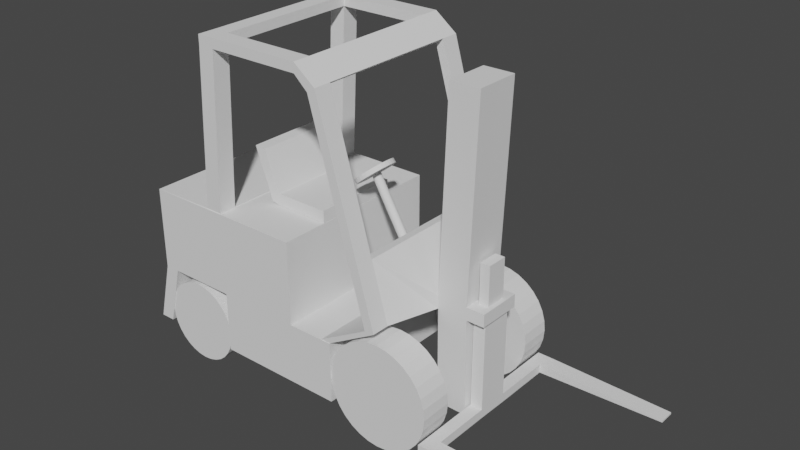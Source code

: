 # Source: ForkLiftblend.blend  (saved by Blender 2.80.75; exported with 4.5.12 LTS)
import bpy
from mathutils import Matrix  # noqa: F401  (used for matrix-valued properties, if any)

bpy.ops.wm.read_factory_settings(use_empty=True)
scene = bpy.context.scene
scene.name = 'Scene'

# ---- collections
col_collection = bpy.data.collections.new('Collection'); scene.collection.children.link(col_collection)

# ---- world
world_world = bpy.data.worlds.new('World'); scene.world = world_world
world_world.use_nodes = True; world_world.node_tree.nodes.clear()
_N = world_world.node_tree.nodes; _L = world_world.node_tree.links
n0 = _N.new('ShaderNodeOutputWorld'); n0.name = 'World Output'; n0.location = (300, 300)
n1 = _N.new('ShaderNodeBackground'); n1.name = 'Background'; n1.location = (10, 300)
n1.inputs[0].default_value = (0.05088, 0.05088, 0.05088, 1.0)
_L.new(n1.outputs[0], n0.inputs[0])
n0.is_active_output = True
world_world.color = (0.05088, 0.05088, 0.05088)
world_world.use_sun_shadow = False
world_world.sun_shadow_jitter_overblur = 0.0

# ---- meshes
me_cube_001 = bpy.data.meshes.new('Cube.001')
me_cube_001.from_pydata([(-1.0, -1.0, -1.0), (-1.0, -1.0, 1.0), (-1.0, 1.0, -1.0), (-1.0, 1.0, 1.0), (1.0, -1.0, -1.0), (1.0, -1.0, 1.0), (1.0, 1.0, -1.0), (1.0, 1.0, 1.0), (0.0, 1.0, -1.0), (0.0, 1.0, 1.0), (0.0, -1.0, -1.0), (0.0, -1.0, 1.0), (1.0, -1.0, -2.472), (1.0, 1.0, -2.472), (0.0, -1.0, -2.472), (0.0, 1.0, -2.472), (1.56, -1.0, -1.0), (1.56, 1.0, -1.0), (1.56, -1.0, -2.472), (1.56, 1.0, -2.472), (-1.0, -1.0, 1.0), (-1.0, 1.0, 1.0), (0.0, -1.0, 1.0), (0.0, 1.0, 1.0), (-1.0, 0.0, -1.0), (-1.0, 0.0, 1.0), (1.0, 0.0, -1.0), (1.0, 0.0, 1.0), (0.0, 0.0, 1.0), (0.0, 0.0, -1.0), (1.0, 0.0, -2.472), (0.0, 0.0, -2.472), (1.56, 0.0, -1.0), (1.56, 0.0, -2.472), (-1.0, 0.0, 1.0), (0.0, 0.0, 1.0), (-0.1976, -0.9932, 1.017), (-1.0, -1.0, 1.0), (-0.2006, 0.9943, 1.038), (-1.0, 1.0, 1.0), (0.0, -1.0, 1.0), (-4.265e-05, -0.9932, 1.017), (-0.003101, 0.9943, 1.038), (0.0, 1.0, 1.0), (-0.2006, 0.7968, 1.038), (-1.0, 0.0, 1.0), (-0.1976, -0.7957, 1.017), (-4.265e-05, -0.7957, 1.017), (0.0, 0.0, 1.0), (-0.003101, 0.7968, 1.038), (-0.1129, 0.7968, 4.777), (-0.1129, 0.9943, 4.777), (0.08772, -0.9932, 4.757), (-0.1098, -0.9932, 4.757), (0.08466, 0.9943, 4.777), (0.08772, -0.7957, 4.757), (-0.1098, -0.7957, 4.757), (0.08466, 0.7968, 4.777), (-0.1129, 0.7968, 5.012), (-0.1129, 0.9943, 5.012), (0.08772, -0.9932, 4.991), (-0.1098, -0.9932, 4.991), (0.08466, 0.9943, 5.012), (0.08772, -0.7957, 4.991), (-0.1098, -0.7957, 4.991), (0.08466, 0.7968, 5.012), (0.09458, -0.7957, 4.757), (0.09458, -0.9932, 4.757), (0.09152, 0.9943, 4.777), (0.09152, 0.7968, 4.777), (0.09458, -0.7957, 4.991), (0.09458, -0.9932, 4.991), (0.09152, 0.9943, 5.012), (0.09152, 0.7968, 5.012), (1.212, -0.7957, 4.757), (1.212, -0.9932, 4.757), (1.209, 0.9943, 4.777), (1.209, 0.7968, 4.777), (1.212, -0.7957, 4.991), (1.212, -0.9932, 4.991), (1.209, 0.9943, 5.012), (1.209, 0.7968, 5.012), (1.374, -0.7957, 4.456), (1.374, -0.9932, 4.456), (1.38, 0.9943, 4.472), (1.38, 0.7968, 4.472), (1.471, -0.7957, 4.584), (1.471, -0.9932, 4.584), (1.477, 0.9943, 4.6), (1.477, 0.7968, 4.6), (2.042, -0.7957, -0.298), (2.042, -0.9932, -0.298), (2.052, 0.9943, -0.2912), (2.052, 0.7968, -0.2912), (2.158, -0.7957, -0.2906), (2.158, -0.9932, -0.2906), (2.168, 0.9943, -0.2838), (2.168, 0.7968, -0.2838), (1.436, -0.7957, -0.9991), (1.436, -0.9932, -0.9991), (1.446, 0.9943, -0.9934), (1.446, 0.7968, -0.9934), (1.551, -0.7957, -1.005), (1.551, -0.9932, -1.005), (1.562, 0.9943, -0.9988), (1.562, 0.7968, -0.9988), (2.042, -0.7957, -0.298), (2.052, 0.7968, -0.2912), (2.158, -0.7957, -0.2906), (2.168, 0.7968, -0.2838), (1.436, -0.7957, -0.9991), (1.446, 0.7968, -0.9934), (1.551, -0.7957, -1.005), (1.562, 0.7968, -0.9988), (2.331, -0.2454, 0.008137), (1.85, -0.7957, 1.065), (1.961, -0.9932, 1.107), (1.85, -0.9932, 1.065), (1.859, 0.9943, 1.078), (1.859, 0.7968, 1.078), (2.334, 0.2466, 0.008822), (1.969, 0.9943, 1.12), (1.961, -0.7957, 1.107), (1.969, 0.7968, 1.12), (2.334, -0.2454, -0.2965), (2.337, 0.2466, -0.2973), (2.736, -0.1827, -0.2858), (2.74, 0.1649, -0.2864), (2.749, -0.1247, 0.01896), (2.752, 0.1069, 0.0195), (2.418, -0.2512, 4.746), (2.42, 0.2408, 4.746), (2.786, -0.2607, 4.756), (2.789, 0.2314, 4.757), (2.35, -0.2498, -2.637), (2.353, 0.2422, -2.638), (2.718, -0.2593, -2.626), (2.722, 0.2328, -2.627), (2.882, -0.1827, -0.2858), (2.887, 0.1649, -0.2864), (2.866, -0.1247, 0.01896), (2.868, 0.1069, 0.0195), (2.7, -0.2549, 0.01889), (2.703, 0.2371, 0.01957), (2.915, -0.2549, 0.01889), (2.918, 0.2371, 0.01957), (2.749, -0.1269, 0.9801), (2.752, 0.1046, 0.9806), (2.866, -0.1269, 0.9801), (2.868, 0.1046, 0.9806), (2.702, -0.2549, -0.2857), (2.705, 0.2371, -0.2865), (2.917, -0.2549, -0.2857), (2.92, 0.2371, -0.2865), (2.736, -0.1863, -2.429), (2.74, 0.1613, -2.429), (2.882, -0.1863, -2.429), (2.887, 0.1613, -2.429), (1.965, 0.0005699, 1.114), (2.335, 0.00057, -0.2969), (2.047, 0.00057, -0.2946), (1.855, 0.0005699, 1.071), (2.333, 0.0005699, 0.00848), (2.163, 0.00057, -0.2872), (2.703, -0.00889, -0.2861), (2.701, -0.00889, 0.01923), (2.419, -0.005192, 4.746), (2.787, -0.01465, 4.757), (2.352, -0.003799, -2.637), (2.72, -0.01326, -2.627), (2.919, -0.00889, -0.2861), (2.917, -0.00889, 0.01923), (2.75, -0.00889, 0.01923), (2.867, -0.00889, 0.01923), (2.75, -0.01116, 0.9803), (2.867, -0.01116, 0.9803), (2.738, -0.00889, -0.2861), (2.884, -0.00889, -0.2861), (2.738, -0.01248, -2.429), (2.884, -0.01248, -2.429), (2.738, -0.01284, -2.645), (2.74, 0.1609, -2.645), (2.884, -0.01284, -2.645), (2.887, 0.1609, -2.645), (2.736, -0.1866, -2.645), (2.882, -0.1866, -2.645), (2.736, -0.832, -2.428), (2.882, -0.832, -2.428), (2.736, -0.8324, -2.643), (2.882, -0.8324, -2.643), (2.887, 0.8264, -2.43), (2.74, 0.8264, -2.43), (2.887, 0.826, -2.646), (2.74, 0.826, -2.646), (2.887, 1.0, -2.431), (2.74, 1.0, -2.431), (2.887, 0.9997, -2.647), (2.74, 0.9997, -2.647), (2.736, -1.001, -2.427), (2.882, -1.001, -2.427), (2.736, -1.001, -2.643), (2.882, -1.001, -2.643), (4.392, -0.8324, -2.56), (4.392, -0.832, -2.513), (4.396, 0.8264, -2.514), (4.396, 0.826, -2.561), (4.396, 1.0, -2.514), (4.396, 0.9997, -2.561), (4.392, -1.001, -2.56), (4.392, -1.001, -2.513), (-0.8226, 1.0, -1.0), (-0.8226, -1.0, 1.0), (-0.8226, 1.0, 1.0), (-0.8226, -1.0, -1.0), (-0.8226, -1.0, 1.0), (-0.8226, 1.0, 1.0), (-0.8226, 0.0, -1.0), (-0.1625, -0.9932, 1.017), (-0.8226, -1.0, 1.0), (-0.1656, 0.9943, 1.038), (-0.8226, 1.0, 1.0), (-0.07477, -0.9932, 4.757), (-0.07783, 0.9943, 4.777), (-0.07477, -0.9932, 4.991), (-0.07783, 0.9943, 5.012), (-1.185, 0.0, -2.482), (-1.185, -1.0, -2.482), (-1.008, 1.0, -2.482), (-1.185, 1.0, -2.482), (-1.008, 0.0, -2.482), (-1.008, -1.0, -2.482)], [], [(24, 25, 3, 2), (8, 9, 7, 6), (26, 27, 5, 4), (213, 211, 1, 0), (8, 6, 13, 15), (28, 9, 23, 35), (27, 28, 11, 5), (216, 29, 10, 213), (4, 5, 11, 10), (210, 212, 9, 8), (31, 30, 12, 14), (4, 10, 14, 12), (29, 8, 15, 31), (4, 12, 18, 16), (32, 16, 18, 33), (13, 6, 17, 19), (30, 13, 19, 33), (26, 4, 16, 32), (41, 47, 55, 52), (25, 1, 20, 34), (212, 3, 21, 215), (211, 11, 22, 214), (48, 40, 22, 35), (37, 45, 34, 20), (45, 39, 21, 34), (43, 48, 35, 23), (46, 36, 53, 56), (3, 25, 34, 21), (220, 43, 23, 215), (6, 26, 32, 17), (12, 30, 33, 18), (17, 32, 33, 19), (10, 29, 31, 14), (15, 13, 30, 31), (210, 8, 29, 216), (7, 9, 28, 27), (11, 28, 35, 22), (6, 7, 27, 26), (0, 1, 25, 24), (44, 45, 46), (47, 48, 49), (44, 38, 39, 45), (217, 36, 37, 218), (219, 42, 43, 220), (47, 41, 40, 48), (36, 46, 45, 37), (42, 49, 48, 43), (46, 47, 49, 44), (218, 37, 20, 214), (56, 53, 61, 64), (55, 56, 64, 63), (44, 49, 57, 50), (217, 41, 52, 221), (38, 44, 50, 51), (219, 38, 51, 222), (47, 46, 56, 55), (49, 42, 54, 57), (62, 224, 59, 58, 65), (63, 64, 61, 223, 60), (222, 51, 59, 224), (51, 50, 58, 59), (50, 57, 65, 58), (65, 57, 69, 73), (62, 65, 73, 72), (221, 52, 60, 223), (71, 67, 75, 79), (67, 66, 74, 75), (63, 60, 71, 70), (54, 62, 72, 68), (60, 52, 67, 71), (57, 54, 68, 69), (55, 63, 70, 66), (52, 55, 66, 67), (74, 78, 86, 82), (81, 77, 85, 89), (68, 72, 80, 76), (72, 73, 81, 80), (69, 68, 76, 77), (73, 69, 77, 81), (66, 70, 78, 74), (70, 71, 79, 78), (123, 119, 93, 97), (119, 118, 92, 93), (78, 79, 87, 86), (75, 74, 82, 83), (79, 75, 83, 87), (76, 80, 88, 84), (80, 81, 89, 88), (77, 76, 84, 85), (92, 96, 104, 100), (95, 91, 99, 103), (115, 122, 94, 90), (122, 116, 95, 94), (117, 115, 90, 91), (116, 117, 91, 95), (118, 121, 96, 92), (121, 123, 97, 96), (101, 100, 104, 105), (99, 98, 102, 103), (96, 97, 105, 104), (93, 92, 100, 101), (97, 93, 101, 105), (90, 94, 102, 98), (94, 95, 103, 102), (91, 90, 98, 99), (101, 93, 107, 111), (94, 102, 112, 108), (97, 105, 113, 109), (93, 97, 109, 107), (94, 90, 106, 108), (105, 101, 111, 113), (98, 90, 106, 110), (98, 102, 112, 110), (113, 112, 108, 109), (108, 106, 110, 111, 107, 109), (87, 83, 117, 116), (83, 82, 115, 117), (86, 87, 116, 122), (82, 86, 122, 115), (88, 89, 123, 121), (84, 88, 121, 118), (85, 84, 118, 119), (89, 85, 119, 123), (162, 114, 130, 166), (161, 160, 90, 115), (158, 161, 115, 122), (124, 114, 122, 94), (120, 125, 97, 123), (162, 120, 123, 158), (159, 124, 94, 163), (128, 140, 148, 146), (114, 124, 150, 142), (125, 120, 143, 151), (150, 124, 134, 136), (166, 130, 132, 167), (143, 120, 131, 133), (165, 143, 133, 167), (114, 142, 132, 130), (168, 135, 137, 169), (159, 125, 135, 168), (164, 150, 136, 169), (125, 151, 137, 135), (170, 171, 144, 152), (142, 150, 152, 144), (151, 143, 145, 153), (177, 138, 156, 179), (172, 129, 143, 165), (173, 140, 144, 171), (140, 128, 142, 144), (129, 141, 145, 143), (174, 146, 148, 175), (172, 128, 146, 174), (141, 129, 147, 149), (173, 141, 149, 175), (176, 126, 150, 164), (177, 139, 153, 170), (126, 138, 152, 150), (139, 127, 151, 153), (178, 155, 181, 180), (138, 126, 154, 156), (176, 127, 155, 178), (127, 139, 157, 155), (126, 176, 178, 154), (156, 154, 186, 187), (138, 177, 170, 152), (127, 176, 164, 151), (140, 173, 175, 148), (129, 172, 174, 147), (147, 174, 175, 149), (141, 173, 171, 145), (128, 172, 165, 142), (139, 177, 179, 157), (153, 145, 171, 170), (151, 164, 169, 137), (124, 159, 168, 134), (134, 168, 169, 136), (142, 165, 167, 132), (131, 166, 167, 133), (125, 159, 163, 97), (114, 162, 158, 122), (123, 119, 161, 158), (119, 93, 160, 161), (120, 162, 166, 131), (180, 181, 183, 182), (184, 180, 182, 185), (179, 156, 185, 182), (181, 155, 191, 193), (157, 179, 182, 183), (154, 178, 180, 184), (199, 201, 208, 209), (154, 184, 188, 186), (184, 185, 189, 188), (185, 156, 187, 189), (193, 191, 195, 197), (157, 183, 192, 190), (155, 157, 190, 191), (183, 181, 193, 192), (195, 194, 196, 197), (191, 190, 194, 195), (201, 189, 202, 208), (192, 193, 197, 196), (199, 198, 200, 201), (186, 188, 200, 198), (188, 189, 201, 200), (187, 186, 198, 199), (202, 203, 209, 208), (204, 205, 207, 206), (189, 187, 203, 202), (192, 196, 207, 205), (196, 194, 206, 207), (187, 199, 209, 203), (190, 192, 205, 204), (194, 190, 204, 206), (55, 57, 65, 63), (56, 50, 57, 55), (56, 50, 58, 64), (64, 58, 65, 63), (77, 85, 82, 74), (82, 85, 89, 86), (77, 74, 78, 81), (89, 81, 78, 86), (53, 221, 223, 61), (54, 222, 224, 62), (42, 219, 222, 54), (36, 217, 221, 53), (40, 218, 214, 22), (38, 219, 220, 39), (41, 217, 218, 40), (210, 216, 229, 227), (39, 220, 215, 21), (1, 211, 214, 20), (9, 212, 215, 23), (2, 3, 212, 210), (2, 210, 227, 228), (10, 11, 211, 213), (228, 227, 229, 225), (225, 229, 230, 226), (0, 24, 225, 226), (24, 2, 228, 225), (216, 213, 230, 229), (213, 0, 226, 230)])
_uv = me_cube_001.uv_layers.new(name='UVMap')
_uv.uv.foreach_set('vector', [0.375, 0.125, 0.625, 0.125, 0.625, 0.25, 0.375, 0.25, 0.375, 0.375, 0.625, 0.375, 0.625, 0.5, 0.375, 0.5, 0.375, 0.625, 0.625, 0.625, 0.625, 0.75, 0.375, 0.75, 0.375, 0.9778, 0.625, 0.9778, 0.625, 1.0, 0.375, 1.0, 0.375, 0.375, 0.375, 0.5, 0.375, 0.5, 0.375, 0.375, 0.75, 0.625, 0.75, 0.5, 0.75, 0.5, 0.75, 0.625, 0.625, 0.625, 0.75, 0.625, 0.75, 0.75, 0.625, 0.75, 0.1472, 0.625, 0.25, 0.625, 0.25, 0.75, 0.1472, 0.75, 0.375, 0.75, 0.625, 0.75, 0.625, 0.875, 0.375, 0.875, 0.375, 0.2722, 0.625, 0.2722, 0.625, 0.375, 0.375, 0.375, 0.25, 0.625, 0.375, 0.625, 0.375, 0.75, 0.25, 0.75, 0.375, 0.75, 0.375, 0.875, 0.375, 0.875, 0.375, 0.75, 0.25, 0.625, 0.25, 0.5, 0.25, 0.5, 0.25, 0.625, 0.375, 0.75, 0.375, 0.75, 0.375, 0.75, 0.375, 0.75, 0.375, 0.625, 0.375, 0.75, 0.375, 0.75, 0.375, 0.625, 0.375, 0.5, 0.375, 0.5, 0.375, 0.5, 0.375, 0.5, 0.375, 0.625, 0.375, 0.5, 0.375, 0.5, 0.375, 0.625, 0.375, 0.625, 0.375, 0.75, 0.375, 0.75, 0.375, 0.625, 0.7871, 0.7129, 0.7871, 0.6621, 0.7871, 0.6621, 0.7871, 0.7129, 0.625, 0.125, 0.625, 0.0, 0.625, 0.0, 0.625, 0.125, 0.625, 0.2722, 0.625, 0.25, 0.625, 0.25, 0.3125, 0.1361, 0.625, 0.9778, 0.625, 0.875, 0.625, 0.875, 0.3125, 0.4889, 0.75, 0.625, 0.75, 0.75, 0.75, 0.75, 0.75, 0.625, 0.875, 0.75, 0.875, 0.625, 0.875, 0.625, 0.875, 0.75, 0.875, 0.625, 0.875, 0.5, 0.875, 0.5, 0.875, 0.625, 0.75, 0.5, 0.75, 0.625, 0.75, 0.625, 0.75, 0.5, 0.8379, 0.6621, 0.8379, 0.7129, 0.8379, 0.7129, 0.8379, 0.6621, 0.625, 0.25, 0.625, 0.125, 0.625, 0.125, 0.625, 0.25, 0.8528, 0.5, 0.75, 0.5, 0.75, 0.5, 0.4264, 0.25, 0.375, 0.5, 0.375, 0.625, 0.375, 0.625, 0.375, 0.5, 0.375, 0.75, 0.375, 0.625, 0.375, 0.625, 0.375, 0.75, 0.375, 0.5, 0.375, 0.625, 0.375, 0.625, 0.375, 0.5, 0.25, 0.75, 0.25, 0.625, 0.25, 0.625, 0.25, 0.75, 0.25, 0.5, 0.375, 0.5, 0.375, 0.625, 0.25, 0.625, 0.1472, 0.5, 0.25, 0.5, 0.25, 0.625, 0.1472, 0.625, 0.625, 0.5, 0.75, 0.5, 0.75, 0.625, 0.625, 0.625, 0.75, 0.75, 0.75, 0.625, 0.75, 0.625, 0.75, 0.75, 0.375, 0.5, 0.625, 0.5, 0.625, 0.625, 0.375, 0.625, 0.375, 0.0, 0.625, 0.0, 0.625, 0.125, 0.375, 0.125, 0.8379, 0.5879, 0.875, 0.625, 0.8379, 0.6621, 0.7871, 0.6621, 0.75, 0.625, 0.7871, 0.5879, 0.8379, 0.5879, 0.8379, 0.5371, 0.875, 0.5, 0.875, 0.625, 0.8289, 0.7129, 0.8379, 0.7129, 0.875, 0.75, 0.8528, 0.75, 0.8289, 0.5371, 0.7871, 0.5371, 0.75, 0.5, 0.8528, 0.5, 0.7871, 0.6621, 0.7871, 0.7129, 0.75, 0.75, 0.75, 0.625, 0.8379, 0.7129, 0.8379, 0.6621, 0.875, 0.625, 0.875, 0.75, 0.7871, 0.5371, 0.7871, 0.5879, 0.75, 0.625, 0.75, 0.5, 0.8379, 0.6621, 0.7871, 0.6621, 0.7871, 0.5879, 0.8379, 0.5879, 0.8528, 0.75, 0.875, 0.75, 0.875, 0.75, 0.4264, 0.375, 0.8379, 0.6621, 0.8379, 0.7129, 0.8379, 0.7129, 0.8379, 0.6621, 0.7871, 0.6621, 0.8379, 0.6621, 0.8379, 0.6621, 0.7871, 0.6621, 0.8379, 0.5879, 0.7871, 0.5879, 0.7871, 0.5879, 0.8379, 0.5879, 0.8289, 0.7129, 0.7871, 0.7129, 0.7871, 0.7129, 0.8289, 0.7129, 0.8379, 0.5371, 0.8379, 0.5879, 0.8379, 0.5879, 0.8379, 0.5371, 0.8289, 0.5371, 0.8379, 0.5371, 0.8379, 0.5371, 0.8289, 0.5371, 0.7871, 0.6621, 0.8379, 0.6621, 0.8379, 0.6621, 0.7871, 0.6621, 0.7871, 0.5879, 0.7871, 0.5371, 0.7871, 0.5371, 0.7871, 0.5879, 0.7871, 0.5371, 0.8289, 0.5371, 0.8379, 0.5371, 0.8379, 0.5879, 0.7871, 0.5879, 0.7871, 0.6621, 0.8379, 0.6621, 0.8379, 0.7129, 0.8289, 0.7129, 0.7871, 0.7129, 0.8289, 0.5371, 0.8379, 0.5371, 0.8379, 0.5371, 0.8289, 0.5371, 0.8379, 0.5371, 0.8379, 0.5879, 0.8379, 0.5879, 0.8379, 0.5371, 0.8379, 0.5879, 0.7871, 0.5879, 0.7871, 0.5879, 0.8379, 0.5879, 0.7871, 0.5879, 0.7871, 0.5879, 0.7871, 0.5879, 0.7871, 0.5879, 0.7871, 0.5371, 0.7871, 0.5879, 0.7871, 0.5879, 0.7871, 0.5371, 0.8289, 0.7129, 0.7871, 0.7129, 0.7871, 0.7129, 0.8289, 0.7129, 0.7871, 0.7129, 0.7871, 0.7129, 0.7871, 0.7129, 0.7871, 0.7129, 0.7871, 0.7129, 0.7871, 0.6621, 0.7871, 0.6621, 0.7871, 0.7129, 0.7871, 0.6621, 0.7871, 0.7129, 0.7871, 0.7129, 0.7871, 0.6621, 0.7871, 0.5371, 0.7871, 0.5371, 0.7871, 0.5371, 0.7871, 0.5371, 0.7871, 0.7129, 0.7871, 0.7129, 0.7871, 0.7129, 0.7871, 0.7129, 0.7871, 0.5879, 0.7871, 0.5371, 0.7871, 0.5371, 0.7871, 0.5879, 0.7871, 0.6621, 0.7871, 0.6621, 0.7871, 0.6621, 0.7871, 0.6621, 0.7871, 0.7129, 0.7871, 0.6621, 0.7871, 0.6621, 0.7871, 0.7129, 0.7871, 0.6621, 0.7871, 0.6621, 0.7871, 0.6621, 0.7871, 0.6621, 0.7871, 0.5879, 0.7871, 0.5879, 0.7871, 0.5879, 0.7871, 0.5879, 0.7871, 0.5371, 0.7871, 0.5371, 0.7871, 0.5371, 0.7871, 0.5371, 0.7871, 0.5371, 0.7871, 0.5879, 0.7871, 0.5879, 0.7871, 0.5371, 0.7871, 0.5879, 0.7871, 0.5371, 0.7871, 0.5371, 0.7871, 0.5879, 0.7871, 0.5879, 0.7871, 0.5879, 0.7871, 0.5879, 0.7871, 0.5879, 0.7871, 0.6621, 0.7871, 0.6621, 0.7871, 0.6621, 0.7871, 0.6621, 0.7871, 0.6621, 0.7871, 0.7129, 0.7871, 0.7129, 0.7871, 0.6621, 0.7871, 0.5879, 0.7871, 0.5879, 0.7871, 0.5879, 0.7871, 0.5879, 0.7871, 0.5879, 0.7871, 0.5371, 0.7871, 0.5371, 0.7871, 0.5879, 0.7871, 0.6621, 0.7871, 0.7129, 0.7871, 0.7129, 0.7871, 0.6621, 0.7871, 0.7129, 0.7871, 0.6621, 0.7871, 0.6621, 0.7871, 0.7129, 0.7871, 0.7129, 0.7871, 0.7129, 0.7871, 0.7129, 0.7871, 0.7129, 0.7871, 0.5371, 0.7871, 0.5371, 0.7871, 0.5371, 0.7871, 0.5371, 0.7871, 0.5371, 0.7871, 0.5879, 0.7871, 0.5879, 0.7871, 0.5371, 0.7871, 0.5879, 0.7871, 0.5371, 0.7871, 0.5371, 0.7871, 0.5879, 0.7871, 0.5371, 0.7871, 0.5371, 0.7871, 0.5371, 0.7871, 0.5371, 0.7871, 0.7129, 0.7871, 0.7129, 0.7871, 0.7129, 0.7871, 0.7129, 0.7871, 0.6621, 0.7871, 0.6621, 0.7871, 0.6621, 0.7871, 0.6621, 0.7871, 0.6621, 0.7871, 0.7129, 0.7871, 0.7129, 0.7871, 0.6621, 0.7871, 0.7129, 0.7871, 0.6621, 0.7871, 0.6621, 0.7871, 0.7129, 0.7871, 0.7129, 0.7871, 0.7129, 0.7871, 0.7129, 0.7871, 0.7129, 0.7871, 0.5371, 0.7871, 0.5371, 0.7871, 0.5371, 0.7871, 0.5371, 0.7871, 0.5371, 0.7871, 0.5879, 0.7871, 0.5879, 0.7871, 0.5371, 0.7871, 0.5879, 0.7871, 0.5371, 0.7871, 0.5371, 0.7871, 0.5879, 0.7871, 0.7129, 0.7871, 0.6621, 0.7871, 0.6621, 0.7871, 0.7129, 0.7871, 0.5371, 0.7871, 0.5879, 0.7871, 0.5879, 0.7871, 0.5371, 0.7871, 0.5879, 0.7871, 0.5371, 0.7871, 0.5371, 0.7871, 0.5879, 0.7871, 0.5879, 0.7871, 0.5879, 0.7871, 0.5879, 0.7871, 0.5879, 0.7871, 0.6621, 0.7871, 0.6621, 0.7871, 0.6621, 0.7871, 0.6621, 0.7871, 0.6621, 0.7871, 0.7129, 0.7871, 0.7129, 0.7871, 0.6621, 0.7871, 0.7129, 0.7871, 0.6621, 0.7871, 0.6621, 0.7871, 0.7129, 0.7871, 0.5879, 0.7871, 0.5879, 0.7871, 0.5879, 0.7871, 0.5879, 0.7871, 0.6621, 0.7871, 0.6621, 0.7871, 0.6621, 0.7871, 0.6621, 0.7871, 0.5879, 0.7871, 0.5879, 0.7871, 0.5879, 0.7871, 0.5879, 0.7871, 0.5879, 0.7871, 0.5879, 0.7871, 0.5879, 0.7871, 0.5879, 0.7871, 0.6621, 0.7871, 0.6621, 0.7871, 0.6621, 0.7871, 0.6621, 0.7871, 0.5879, 0.7871, 0.5879, 0.7871, 0.5879, 0.7871, 0.5879, 0.7871, 0.6621, 0.7871, 0.6621, 0.7871, 0.6621, 0.7871, 0.6621, 0.7871, 0.6621, 0.7871, 0.6621, 0.7871, 0.6621, 0.7871, 0.6621, 0.7871, 0.5879, 0.7871, 0.6621, 0.7871, 0.6621, 0.7871, 0.5879, 0.7871, 0.6621, 0.7871, 0.6621, 0.7871, 0.6621, 0.7871, 0.5879, 0.7871, 0.5879, 0.7871, 0.5879, 0.7871, 0.7129, 0.7871, 0.7129, 0.7871, 0.7129, 0.7871, 0.7129, 0.7871, 0.7129, 0.7871, 0.6621, 0.7871, 0.6621, 0.7871, 0.7129, 0.7871, 0.6621, 0.7871, 0.7129, 0.7871, 0.7129, 0.7871, 0.6621, 0.7871, 0.6621, 0.7871, 0.6621, 0.7871, 0.6621, 0.7871, 0.6621, 0.7871, 0.5371, 0.7871, 0.5879, 0.7871, 0.5879, 0.7871, 0.5371, 0.7871, 0.5371, 0.7871, 0.5371, 0.7871, 0.5371, 0.7871, 0.5371, 0.7871, 0.5879, 0.7871, 0.5371, 0.7871, 0.5371, 0.7871, 0.5879, 0.7871, 0.5879, 0.7871, 0.5879, 0.7871, 0.5879, 0.7871, 0.5879, 0.7871, 0.625, 0.7871, 0.6463, 0.7871, 0.6463, 0.7871, 0.625, 0.7871, 0.625, 0.7871, 0.625, 0.7871, 0.6621, 0.7871, 0.6621, 0.7871, 0.625, 0.7871, 0.625, 0.7871, 0.6621, 0.7871, 0.6621, 0.7871, 0.6463, 0.7871, 0.6463, 0.7871, 0.6621, 0.7871, 0.6621, 0.7871, 0.6037, 0.7871, 0.6037, 0.7871, 0.5879, 0.7871, 0.5879, 0.7871, 0.625, 0.7871, 0.6037, 0.7871, 0.5879, 0.7871, 0.625, 0.7871, 0.625, 0.7871, 0.6463, 0.7871, 0.6621, 0.7871, 0.625, 0.7871, 0.642, 0.7871, 0.642, 0.7871, 0.642, 0.7871, 0.642, 0.7871, 0.6463, 0.7871, 0.6463, 0.7871, 0.6463, 0.7871, 0.6463, 0.7871, 0.6037, 0.7871, 0.6037, 0.7871, 0.6037, 0.7871, 0.6037, 0.7871, 0.6463, 0.7871, 0.6463, 0.7871, 0.6463, 0.7871, 0.6463, 0.7871, 0.625, 0.7871, 0.6463, 0.7871, 0.6463, 0.7871, 0.625, 0.7871, 0.6037, 0.7871, 0.6037, 0.7871, 0.6037, 0.7871, 0.6037, 0.7871, 0.625, 0.7871, 0.6037, 0.7871, 0.6037, 0.7871, 0.625, 0.7871, 0.6463, 0.7871, 0.6463, 0.7871, 0.6463, 0.7871, 0.6463, 0.7871, 0.625, 0.7871, 0.6037, 0.7871, 0.6037, 0.7871, 0.625, 0.7871, 0.625, 0.7871, 0.6037, 0.7871, 0.6037, 0.7871, 0.625, 0.7871, 0.625, 0.7871, 0.6463, 0.7871, 0.6463, 0.7871, 0.625, 0.7871, 0.6037, 0.7871, 0.6037, 0.7871, 0.6037, 0.7871, 0.6037, 0.7871, 0.625, 0.7871, 0.625, 0.7871, 0.6463, 0.7871, 0.6463, 0.7871, 0.6463, 0.7871, 0.6463, 0.7871, 0.6463, 0.7871, 0.6463, 0.7871, 0.6037, 0.7871, 0.6037, 0.7871, 0.6037, 0.7871, 0.6037, 0.7871, 0.625, 0.7871, 0.64, 0.7871, 0.64, 0.7871, 0.625, 0.7871, 0.625, 0.7871, 0.608, 0.7871, 0.6037, 0.7871, 0.625, 0.7871, 0.625, 0.7871, 0.642, 0.7871, 0.6463, 0.7871, 0.625, 0.7871, 0.642, 0.7871, 0.642, 0.7871, 0.6463, 0.7871, 0.6463, 0.7871, 0.608, 0.7871, 0.608, 0.7871, 0.6037, 0.7871, 0.6037, 0.7871, 0.625, 0.7871, 0.642, 0.7871, 0.642, 0.7871, 0.625, 0.7871, 0.625, 0.7871, 0.642, 0.7871, 0.642, 0.7871, 0.625, 0.7871, 0.608, 0.7871, 0.608, 0.7871, 0.608, 0.7871, 0.608, 0.7871, 0.625, 0.7871, 0.608, 0.7871, 0.608, 0.7871, 0.625, 0.7871, 0.625, 0.7871, 0.64, 0.7871, 0.6463, 0.7871, 0.625, 0.7871, 0.625, 0.7871, 0.61, 0.7871, 0.6037, 0.7871, 0.625, 0.7871, 0.64, 0.7871, 0.64, 0.7871, 0.6463, 0.7871, 0.6463, 0.7871, 0.61, 0.7871, 0.61, 0.7871, 0.6037, 0.7871, 0.6037, 0.7871, 0.625, 0.7871, 0.61, 0.7871, 0.61, 0.7871, 0.625, 0.7871, 0.64, 0.7871, 0.64, 0.7871, 0.64, 0.7871, 0.64, 0.7871, 0.625, 0.7871, 0.61, 0.7871, 0.61, 0.7871, 0.625, 0.7871, 0.61, 0.7871, 0.61, 0.7871, 0.61, 0.7871, 0.61, 0.7871, 0.64, 0.7871, 0.625, 0.7871, 0.625, 0.7871, 0.64, 0.7871, 0.64, 0.7871, 0.64, 0.7871, 0.64, 0.7871, 0.64, 0.7871, 0.64, 0.7871, 0.625, 0.7871, 0.625, 0.7871, 0.6463, 0.7871, 0.61, 0.7871, 0.625, 0.7871, 0.625, 0.7871, 0.6037, 0.7871, 0.642, 0.7871, 0.625, 0.7871, 0.625, 0.7871, 0.642, 0.7871, 0.608, 0.7871, 0.625, 0.7871, 0.625, 0.7871, 0.608, 0.7871, 0.608, 0.7871, 0.625, 0.7871, 0.625, 0.7871, 0.608, 0.7871, 0.608, 0.7871, 0.625, 0.7871, 0.625, 0.7871, 0.6037, 0.7871, 0.642, 0.7871, 0.625, 0.7871, 0.625, 0.7871, 0.6463, 0.7871, 0.61, 0.7871, 0.625, 0.7871, 0.625, 0.7871, 0.61, 0.7871, 0.6037, 0.7871, 0.6037, 0.7871, 0.625, 0.7871, 0.625, 0.7871, 0.6037, 0.7871, 0.625, 0.7871, 0.625, 0.7871, 0.6037, 0.7871, 0.6463, 0.7871, 0.625, 0.7871, 0.625, 0.7871, 0.6463, 0.7871, 0.6463, 0.7871, 0.625, 0.7871, 0.625, 0.7871, 0.6463, 0.7871, 0.6463, 0.7871, 0.625, 0.7871, 0.625, 0.7871, 0.6463, 0.7871, 0.6037, 0.7871, 0.625, 0.7871, 0.625, 0.7871, 0.6037, 0.7871, 0.6037, 0.7871, 0.625, 0.7871, 0.625, 0.7871, 0.5879, 0.7871, 0.6463, 0.7871, 0.625, 0.7871, 0.625, 0.7871, 0.6621, 0.7871, 0.5879, 0.7871, 0.5879, 0.7871, 0.625, 0.7871, 0.625, 0.7871, 0.5879, 0.7871, 0.5879, 0.7871, 0.625, 0.7871, 0.625, 0.7871, 0.6037, 0.7871, 0.625, 0.7871, 0.625, 0.7871, 0.6037, 0.7871, 0.625, 0.7871, 0.61, 0.7871, 0.61, 0.7871, 0.625, 0.7871, 0.64, 0.7871, 0.625, 0.7871, 0.625, 0.7871, 0.64, 0.7871, 0.625, 0.7871, 0.64, 0.7871, 0.64, 0.7871, 0.625, 0.7871, 0.61, 0.7871, 0.61, 0.7871, 0.61, 0.7871, 0.61, 0.7871, 0.61, 0.7871, 0.625, 0.7871, 0.625, 0.7871, 0.61, 0.7871, 0.64, 0.7871, 0.625, 0.7871, 0.625, 0.7871, 0.64, 0.7871, 0.64, 0.7871, 0.64, 0.7871, 0.64, 0.7871, 0.64, 0.7871, 0.64, 0.7871, 0.64, 0.7871, 0.64, 0.7871, 0.64, 0.7871, 0.64, 0.7871, 0.64, 0.7871, 0.64, 0.7871, 0.64, 0.7871, 0.64, 0.7871, 0.64, 0.7871, 0.64, 0.7871, 0.64, 0.7871, 0.61, 0.7871, 0.61, 0.7871, 0.61, 0.7871, 0.61, 0.7871, 0.61, 0.7871, 0.61, 0.7871, 0.61, 0.7871, 0.61, 0.7871, 0.61, 0.7871, 0.61, 0.7871, 0.61, 0.7871, 0.61, 0.7871, 0.61, 0.7871, 0.61, 0.7871, 0.61, 0.7871, 0.61, 0.7871, 0.61, 0.7871, 0.61, 0.7871, 0.61, 0.7871, 0.61, 0.7871, 0.61, 0.7871, 0.61, 0.7871, 0.61, 0.7871, 0.61, 0.7871, 0.64, 0.7871, 0.64, 0.7871, 0.64, 0.7871, 0.64, 0.7871, 0.61, 0.7871, 0.61, 0.7871, 0.61, 0.7871, 0.61, 0.7871, 0.64, 0.7871, 0.64, 0.7871, 0.64, 0.7871, 0.64, 0.7871, 0.64, 0.7871, 0.64, 0.7871, 0.64, 0.7871, 0.64, 0.7871, 0.64, 0.7871, 0.64, 0.7871, 0.64, 0.7871, 0.64, 0.7871, 0.64, 0.7871, 0.64, 0.7871, 0.64, 0.7871, 0.64, 0.7871, 0.64, 0.7871, 0.64, 0.7871, 0.64, 0.7871, 0.64, 0.7871, 0.61, 0.7871, 0.61, 0.7871, 0.61, 0.7871, 0.61, 0.7871, 0.64, 0.7871, 0.64, 0.7871, 0.64, 0.7871, 0.64, 0.7871, 0.61, 0.7871, 0.61, 0.7871, 0.61, 0.7871, 0.61, 0.7871, 0.61, 0.7871, 0.61, 0.7871, 0.61, 0.7871, 0.61, 0.7871, 0.64, 0.7871, 0.64, 0.7871, 0.64, 0.7871, 0.64, 0.7871, 0.61, 0.7871, 0.61, 0.7871, 0.61, 0.7871, 0.61, 0.7871, 0.61, 0.7871, 0.61, 0.7871, 0.61, 0.7871, 0.61, 0.7871, 0.6621, 0.7871, 0.5879, 0.7871, 0.5879, 0.7871, 0.6621, 0.8379, 0.6621, 0.8379, 0.5879, 0.7871, 0.5879, 0.7871, 0.6621, 0.8379, 0.6621, 0.8379, 0.5879, 0.8379, 0.5879, 0.8379, 0.6621, 0.8379, 0.6621, 0.8379, 0.5879, 0.7871, 0.5879, 0.7871, 0.6621, 0.7871, 0.5879, 0.7871, 0.5879, 0.7871, 0.6621, 0.7871, 0.6621, 0.7871, 0.6621, 0.7871, 0.5879, 0.7871, 0.5879, 0.7871, 0.6621, 0.7871, 0.5879, 0.7871, 0.6621, 0.7871, 0.6621, 0.7871, 0.5879, 0.7871, 0.5879, 0.7871, 0.5879, 0.7871, 0.6621, 0.7871, 0.6621, 0.8379, 0.7129, 0.8289, 0.7129, 0.8289, 0.7129, 0.8379, 0.7129, 0.7871, 0.5371, 0.8289, 0.5371, 0.8289, 0.5371, 0.7871, 0.5371, 0.7871, 0.5371, 0.8289, 0.5371, 0.8289, 0.5371, 0.7871, 0.5371, 0.8379, 0.7129, 0.8289, 0.7129, 0.8289, 0.7129, 0.8379, 0.7129, 0.75, 0.75, 0.8528, 0.75, 0.4264, 0.375, 0.75, 0.75, 0.8379, 0.5371, 0.8289, 0.5371, 0.8528, 0.5, 0.875, 0.5, 0.7871, 0.7129, 0.8289, 0.7129, 0.8528, 0.75, 0.75, 0.75, 0.1472, 0.5, 0.1472, 0.625, 0.1472, 0.625, 0.1472, 0.5, 0.875, 0.5, 0.8528, 0.5, 0.4264, 0.25, 0.875, 0.5, 0.625, 1.0, 0.625, 0.9778, 0.3125, 0.4889, 0.625, 1.0, 0.625, 0.375, 0.625, 0.2722, 0.3125, 0.1361, 0.625, 0.375, 0.375, 0.25, 0.625, 0.25, 0.625, 0.2722, 0.375, 0.2722, 0.375, 0.25, 0.375, 0.2722, 0.375, 0.2722, 0.375, 0.25, 0.375, 0.875, 0.625, 0.875, 0.625, 0.9778, 0.375, 0.9778, 0.125, 0.5, 0.1472, 0.5, 0.1472, 0.625, 0.125, 0.625, 0.125, 0.625, 0.1472, 0.625, 0.1472, 0.75, 0.125, 0.75, 0.375, 0.0, 0.375, 0.125, 0.375, 0.125, 0.375, 0.0, 0.375, 0.125, 0.375, 0.25, 0.375, 0.25, 0.375, 0.125, 0.1472, 0.625, 0.1472, 0.75, 0.1472, 0.75, 0.1472, 0.625, 0.375, 0.9778, 0.375, 1.0, 0.375, 1.0, 0.375, 0.9778])
me_cube_001.use_remesh_preserve_volume = False
me_cube_001.use_remesh_preserve_attributes = False
me_cube_001.use_mirror_vertex_groups = False
me_cube_001.update()
me_cylinder = bpy.data.meshes.new('Cylinder')
me_cylinder.from_pydata([(0.0, 1.0, -1.0), (0.0, 1.0, 1.0), (0.1951, 0.9808, -1.0), (0.1951, 0.9808, 1.0), (0.3827, 0.9239, -1.0), (0.3827, 0.9239, 1.0), (0.5556, 0.8315, -1.0), (0.5556, 0.8315, 1.0), (0.7071, 0.7071, -1.0), (0.7071, 0.7071, 1.0), (0.8315, 0.5556, -1.0), (0.8315, 0.5556, 1.0), (0.9239, 0.3827, -1.0), (0.9239, 0.3827, 1.0), (0.9808, 0.1951, -1.0), (0.9808, 0.1951, 1.0), (1.0, 7.55e-08, -1.0), (1.0, 7.55e-08, 1.0), (0.9808, -0.1951, -1.0), (0.9808, -0.1951, 1.0), (0.9239, -0.3827, -1.0), (0.9239, -0.3827, 1.0), (0.8315, -0.5556, -1.0), (0.8315, -0.5556, 1.0), (0.7071, -0.7071, -1.0), (0.7071, -0.7071, 1.0), (0.5556, -0.8315, -1.0), (0.5556, -0.8315, 1.0), (0.3827, -0.9239, -1.0), (0.3827, -0.9239, 1.0), (0.1951, -0.9808, -1.0), (0.1951, -0.9808, 1.0), (-3.258e-07, -1.0, -1.0), (-3.258e-07, -1.0, 1.0), (-0.1951, -0.9808, -1.0), (-0.1951, -0.9808, 1.0), (-0.3827, -0.9239, -1.0), (-0.3827, -0.9239, 1.0), (-0.5556, -0.8315, -1.0), (-0.5556, -0.8315, 1.0), (-0.7071, -0.7071, -1.0), (-0.7071, -0.7071, 1.0), (-0.8315, -0.5556, -1.0), (-0.8315, -0.5556, 1.0), (-0.9239, -0.3827, -1.0), (-0.9239, -0.3827, 1.0), (-0.9808, -0.1951, -1.0), (-0.9808, -0.1951, 1.0), (-1.0, 9.656e-07, -1.0), (-1.0, 9.656e-07, 1.0), (-0.9808, 0.1951, -1.0), (-0.9808, 0.1951, 1.0), (-0.9239, 0.3827, -1.0), (-0.9239, 0.3827, 1.0), (-0.8315, 0.5556, -1.0), (-0.8315, 0.5556, 1.0), (-0.7071, 0.7071, -1.0), (-0.7071, 0.7071, 1.0), (-0.5556, 0.8315, -1.0), (-0.5556, 0.8315, 1.0), (-0.3827, 0.9239, -1.0), (-0.3827, 0.9239, 1.0), (-0.1951, 0.9808, -1.0), (-0.1951, 0.9808, 1.0)], [], [(0, 1, 3, 2), (2, 3, 5, 4), (4, 5, 7, 6), (6, 7, 9, 8), (8, 9, 11, 10), (10, 11, 13, 12), (12, 13, 15, 14), (14, 15, 17, 16), (16, 17, 19, 18), (18, 19, 21, 20), (20, 21, 23, 22), (22, 23, 25, 24), (24, 25, 27, 26), (26, 27, 29, 28), (28, 29, 31, 30), (30, 31, 33, 32), (32, 33, 35, 34), (34, 35, 37, 36), (36, 37, 39, 38), (38, 39, 41, 40), (40, 41, 43, 42), (42, 43, 45, 44), (44, 45, 47, 46), (46, 47, 49, 48), (48, 49, 51, 50), (50, 51, 53, 52), (52, 53, 55, 54), (54, 55, 57, 56), (56, 57, 59, 58), (58, 59, 61, 60), (3, 1, 63, 61, 59, 57, 55, 53, 51, 49, 47, 45, 43, 41, 39, 37, 35, 33, 31, 29, 27, 25, 23, 21, 19, 17, 15, 13, 11, 9, 7, 5), (60, 61, 63, 62), (62, 63, 1, 0), (0, 2, 4, 6, 8, 10, 12, 14, 16, 18, 20, 22, 24, 26, 28, 30, 32, 34, 36, 38, 40, 42, 44, 46, 48, 50, 52, 54, 56, 58, 60, 62)])
_uv = me_cylinder.uv_layers.new(name='UVMap')
_uv.uv.foreach_set('vector', [1.0, 0.5, 1.0, 1.0, 0.9688, 1.0, 0.9688, 0.5, 0.9688, 0.5, 0.9688, 1.0, 0.9375, 1.0, 0.9375, 0.5, 0.9375, 0.5, 0.9375, 1.0, 0.9062, 1.0, 0.9062, 0.5, 0.9062, 0.5, 0.9062, 1.0, 0.875, 1.0, 0.875, 0.5, 0.875, 0.5, 0.875, 1.0, 0.8438, 1.0, 0.8438, 0.5, 0.8438, 0.5, 0.8438, 1.0, 0.8125, 1.0, 0.8125, 0.5, 0.8125, 0.5, 0.8125, 1.0, 0.7812, 1.0, 0.7812, 0.5, 0.7812, 0.5, 0.7812, 1.0, 0.75, 1.0, 0.75, 0.5, 0.75, 0.5, 0.75, 1.0, 0.7188, 1.0, 0.7188, 0.5, 0.7188, 0.5, 0.7188, 1.0, 0.6875, 1.0, 0.6875, 0.5, 0.6875, 0.5, 0.6875, 1.0, 0.6562, 1.0, 0.6562, 0.5, 0.6562, 0.5, 0.6562, 1.0, 0.625, 1.0, 0.625, 0.5, 0.625, 0.5, 0.625, 1.0, 0.5938, 1.0, 0.5938, 0.5, 0.5938, 0.5, 0.5938, 1.0, 0.5625, 1.0, 0.5625, 0.5, 0.5625, 0.5, 0.5625, 1.0, 0.5312, 1.0, 0.5312, 0.5, 0.5312, 0.5, 0.5312, 1.0, 0.5, 1.0, 0.5, 0.5, 0.5, 0.5, 0.5, 1.0, 0.4688, 1.0, 0.4688, 0.5, 0.4688, 0.5, 0.4688, 1.0, 0.4375, 1.0, 0.4375, 0.5, 0.4375, 0.5, 0.4375, 1.0, 0.4062, 1.0, 0.4062, 0.5, 0.4062, 0.5, 0.4062, 1.0, 0.375, 1.0, 0.375, 0.5, 0.375, 0.5, 0.375, 1.0, 0.3438, 1.0, 0.3438, 0.5, 0.3438, 0.5, 0.3438, 1.0, 0.3125, 1.0, 0.3125, 0.5, 0.3125, 0.5, 0.3125, 1.0, 0.2812, 1.0, 0.2812, 0.5, 0.2812, 0.5, 0.2812, 1.0, 0.25, 1.0, 0.25, 0.5, 0.25, 0.5, 0.25, 1.0, 0.2188, 1.0, 0.2188, 0.5, 0.2188, 0.5, 0.2188, 1.0, 0.1875, 1.0, 0.1875, 0.5, 0.1875, 0.5, 0.1875, 1.0, 0.1562, 1.0, 0.1562, 0.5, 0.1562, 0.5, 0.1562, 1.0, 0.125, 1.0, 0.125, 0.5, 0.125, 0.5, 0.125, 1.0, 0.09375, 1.0, 0.09375, 0.5, 0.09375, 0.5, 0.09375, 1.0, 0.0625, 1.0, 0.0625, 0.5, 0.2968, 0.4854, 0.25, 0.49, 0.2032, 0.4854, 0.1582, 0.4717, 0.1167, 0.4496, 0.08029, 0.4197, 0.05045, 0.3833, 0.02827, 0.3418, 0.01461, 0.2968, 0.01, 0.25, 0.01461, 0.2032, 0.02827, 0.1582, 0.05045, 0.1167, 0.08029, 0.08029, 0.1167, 0.05045, 0.1582, 0.02827, 0.2032, 0.01461, 0.25, 0.01, 0.2968, 0.01461, 0.3418, 0.02827, 0.3833, 0.05045, 0.4197, 0.08029, 0.4496, 0.1167, 0.4717, 0.1582, 0.4854, 0.2032, 0.49, 0.25, 0.4854, 0.2968, 0.4717, 0.3418, 0.4496, 0.3833, 0.4197, 0.4197, 0.3833, 0.4496, 0.3418, 0.4717, 0.0625, 0.5, 0.0625, 1.0, 0.03125, 1.0, 0.03125, 0.5, 0.03125, 0.5, 0.03125, 1.0, 0.0, 1.0, 0.0, 0.5, 0.75, 0.49, 0.7968, 0.4854, 0.8418, 0.4717, 0.8833, 0.4496, 0.9197, 0.4197, 0.9496, 0.3833, 0.9717, 0.3418, 0.9854, 0.2968, 0.99, 0.25, 0.9854, 0.2032, 0.9717, 0.1582, 0.9496, 0.1167, 0.9197, 0.08029, 0.8833, 0.05045, 0.8418, 0.02827, 0.7968, 0.01461, 0.75, 0.01, 0.7032, 0.01461, 0.6582, 0.02827, 0.6167, 0.05045, 0.5803, 0.08029, 0.5504, 0.1167, 0.5283, 0.1582, 0.5146, 0.2032, 0.51, 0.25, 0.5146, 0.2968, 0.5283, 0.3418, 0.5504, 0.3833, 0.5803, 0.4197, 0.6167, 0.4496, 0.6582, 0.4717, 0.7032, 0.4854])
me_cylinder.use_remesh_preserve_volume = False
me_cylinder.use_remesh_preserve_attributes = False
me_cylinder.use_mirror_vertex_groups = False
me_cylinder.update()
me_cylinder_001 = bpy.data.meshes.new('Cylinder.001')
me_cylinder_001.from_pydata([(0.0, 1.0, -1.0), (0.0, 1.0, 1.0), (0.1951, 0.9808, -1.0), (0.1951, 0.9808, 1.0), (0.3827, 0.9239, -1.0), (0.3827, 0.9239, 1.0), (0.5556, 0.8315, -1.0), (0.5556, 0.8315, 1.0), (0.7071, 0.7071, -1.0), (0.7071, 0.7071, 1.0), (0.8315, 0.5556, -1.0), (0.8315, 0.5556, 1.0), (0.9239, 0.3827, -1.0), (0.9239, 0.3827, 1.0), (0.9808, 0.1951, -1.0), (0.9808, 0.1951, 1.0), (1.0, 7.55e-08, -1.0), (1.0, 7.55e-08, 1.0), (0.9808, -0.1951, -1.0), (0.9808, -0.1951, 1.0), (0.9239, -0.3827, -1.0), (0.9239, -0.3827, 1.0), (0.8315, -0.5556, -1.0), (0.8315, -0.5556, 1.0), (0.7071, -0.7071, -1.0), (0.7071, -0.7071, 1.0), (0.5556, -0.8315, -1.0), (0.5556, -0.8315, 1.0), (0.3827, -0.9239, -1.0), (0.3827, -0.9239, 1.0), (0.1951, -0.9808, -1.0), (0.1951, -0.9808, 1.0), (-3.258e-07, -1.0, -1.0), (-3.258e-07, -1.0, 1.0), (-0.1951, -0.9808, -1.0), (-0.1951, -0.9808, 1.0), (-0.3827, -0.9239, -1.0), (-0.3827, -0.9239, 1.0), (-0.5556, -0.8315, -1.0), (-0.5556, -0.8315, 1.0), (-0.7071, -0.7071, -1.0), (-0.7071, -0.7071, 1.0), (-0.8315, -0.5556, -1.0), (-0.8315, -0.5556, 1.0), (-0.9239, -0.3827, -1.0), (-0.9239, -0.3827, 1.0), (-0.9808, -0.1951, -1.0), (-0.9808, -0.1951, 1.0), (-1.0, 9.656e-07, -1.0), (-1.0, 9.656e-07, 1.0), (-0.9808, 0.1951, -1.0), (-0.9808, 0.1951, 1.0), (-0.9239, 0.3827, -1.0), (-0.9239, 0.3827, 1.0), (-0.8315, 0.5556, -1.0), (-0.8315, 0.5556, 1.0), (-0.7071, 0.7071, -1.0), (-0.7071, 0.7071, 1.0), (-0.5556, 0.8315, -1.0), (-0.5556, 0.8315, 1.0), (-0.3827, 0.9239, -1.0), (-0.3827, 0.9239, 1.0), (-0.1951, 0.9808, -1.0), (-0.1951, 0.9808, 1.0)], [], [(0, 1, 3, 2), (2, 3, 5, 4), (4, 5, 7, 6), (6, 7, 9, 8), (8, 9, 11, 10), (10, 11, 13, 12), (12, 13, 15, 14), (14, 15, 17, 16), (16, 17, 19, 18), (18, 19, 21, 20), (20, 21, 23, 22), (22, 23, 25, 24), (24, 25, 27, 26), (26, 27, 29, 28), (28, 29, 31, 30), (30, 31, 33, 32), (32, 33, 35, 34), (34, 35, 37, 36), (36, 37, 39, 38), (38, 39, 41, 40), (40, 41, 43, 42), (42, 43, 45, 44), (44, 45, 47, 46), (46, 47, 49, 48), (48, 49, 51, 50), (50, 51, 53, 52), (52, 53, 55, 54), (54, 55, 57, 56), (56, 57, 59, 58), (58, 59, 61, 60), (3, 1, 63, 61, 59, 57, 55, 53, 51, 49, 47, 45, 43, 41, 39, 37, 35, 33, 31, 29, 27, 25, 23, 21, 19, 17, 15, 13, 11, 9, 7, 5), (60, 61, 63, 62), (62, 63, 1, 0), (0, 2, 4, 6, 8, 10, 12, 14, 16, 18, 20, 22, 24, 26, 28, 30, 32, 34, 36, 38, 40, 42, 44, 46, 48, 50, 52, 54, 56, 58, 60, 62)])
_uv = me_cylinder_001.uv_layers.new(name='UVMap')
_uv.uv.foreach_set('vector', [1.0, 0.5, 1.0, 1.0, 0.9688, 1.0, 0.9688, 0.5, 0.9688, 0.5, 0.9688, 1.0, 0.9375, 1.0, 0.9375, 0.5, 0.9375, 0.5, 0.9375, 1.0, 0.9062, 1.0, 0.9062, 0.5, 0.9062, 0.5, 0.9062, 1.0, 0.875, 1.0, 0.875, 0.5, 0.875, 0.5, 0.875, 1.0, 0.8438, 1.0, 0.8438, 0.5, 0.8438, 0.5, 0.8438, 1.0, 0.8125, 1.0, 0.8125, 0.5, 0.8125, 0.5, 0.8125, 1.0, 0.7812, 1.0, 0.7812, 0.5, 0.7812, 0.5, 0.7812, 1.0, 0.75, 1.0, 0.75, 0.5, 0.75, 0.5, 0.75, 1.0, 0.7188, 1.0, 0.7188, 0.5, 0.7188, 0.5, 0.7188, 1.0, 0.6875, 1.0, 0.6875, 0.5, 0.6875, 0.5, 0.6875, 1.0, 0.6562, 1.0, 0.6562, 0.5, 0.6562, 0.5, 0.6562, 1.0, 0.625, 1.0, 0.625, 0.5, 0.625, 0.5, 0.625, 1.0, 0.5938, 1.0, 0.5938, 0.5, 0.5938, 0.5, 0.5938, 1.0, 0.5625, 1.0, 0.5625, 0.5, 0.5625, 0.5, 0.5625, 1.0, 0.5312, 1.0, 0.5312, 0.5, 0.5312, 0.5, 0.5312, 1.0, 0.5, 1.0, 0.5, 0.5, 0.5, 0.5, 0.5, 1.0, 0.4688, 1.0, 0.4688, 0.5, 0.4688, 0.5, 0.4688, 1.0, 0.4375, 1.0, 0.4375, 0.5, 0.4375, 0.5, 0.4375, 1.0, 0.4062, 1.0, 0.4062, 0.5, 0.4062, 0.5, 0.4062, 1.0, 0.375, 1.0, 0.375, 0.5, 0.375, 0.5, 0.375, 1.0, 0.3438, 1.0, 0.3438, 0.5, 0.3438, 0.5, 0.3438, 1.0, 0.3125, 1.0, 0.3125, 0.5, 0.3125, 0.5, 0.3125, 1.0, 0.2812, 1.0, 0.2812, 0.5, 0.2812, 0.5, 0.2812, 1.0, 0.25, 1.0, 0.25, 0.5, 0.25, 0.5, 0.25, 1.0, 0.2188, 1.0, 0.2188, 0.5, 0.2188, 0.5, 0.2188, 1.0, 0.1875, 1.0, 0.1875, 0.5, 0.1875, 0.5, 0.1875, 1.0, 0.1562, 1.0, 0.1562, 0.5, 0.1562, 0.5, 0.1562, 1.0, 0.125, 1.0, 0.125, 0.5, 0.125, 0.5, 0.125, 1.0, 0.09375, 1.0, 0.09375, 0.5, 0.09375, 0.5, 0.09375, 1.0, 0.0625, 1.0, 0.0625, 0.5, 0.2968, 0.4854, 0.25, 0.49, 0.2032, 0.4854, 0.1582, 0.4717, 0.1167, 0.4496, 0.08029, 0.4197, 0.05045, 0.3833, 0.02827, 0.3418, 0.01461, 0.2968, 0.01, 0.25, 0.01461, 0.2032, 0.02827, 0.1582, 0.05045, 0.1167, 0.08029, 0.08029, 0.1167, 0.05045, 0.1582, 0.02827, 0.2032, 0.01461, 0.25, 0.01, 0.2968, 0.01461, 0.3418, 0.02827, 0.3833, 0.05045, 0.4197, 0.08029, 0.4496, 0.1167, 0.4717, 0.1582, 0.4854, 0.2032, 0.49, 0.25, 0.4854, 0.2968, 0.4717, 0.3418, 0.4496, 0.3833, 0.4197, 0.4197, 0.3833, 0.4496, 0.3418, 0.4717, 0.0625, 0.5, 0.0625, 1.0, 0.03125, 1.0, 0.03125, 0.5, 0.03125, 0.5, 0.03125, 1.0, 0.0, 1.0, 0.0, 0.5, 0.75, 0.49, 0.7968, 0.4854, 0.8418, 0.4717, 0.8833, 0.4496, 0.9197, 0.4197, 0.9496, 0.3833, 0.9717, 0.3418, 0.9854, 0.2968, 0.99, 0.25, 0.9854, 0.2032, 0.9717, 0.1582, 0.9496, 0.1167, 0.9197, 0.08029, 0.8833, 0.05045, 0.8418, 0.02827, 0.7968, 0.01461, 0.75, 0.01, 0.7032, 0.01461, 0.6582, 0.02827, 0.6167, 0.05045, 0.5803, 0.08029, 0.5504, 0.1167, 0.5283, 0.1582, 0.5146, 0.2032, 0.51, 0.25, 0.5146, 0.2968, 0.5283, 0.3418, 0.5504, 0.3833, 0.5803, 0.4197, 0.6167, 0.4496, 0.6582, 0.4717, 0.7032, 0.4854])
me_cylinder_001.use_remesh_preserve_volume = False
me_cylinder_001.use_remesh_preserve_attributes = False
me_cylinder_001.use_mirror_vertex_groups = False
me_cylinder_001.update()
me_cylinder_003 = bpy.data.meshes.new('Cylinder.003')
me_cylinder_003.from_pydata([(0.0, 1.0, -1.0), (0.0, 1.0, 1.0), (0.1951, 0.9808, -1.0), (0.1951, 0.9808, 1.0), (0.3827, 0.9239, -1.0), (0.3827, 0.9239, 1.0), (0.5556, 0.8315, -1.0), (0.5556, 0.8315, 1.0), (0.7071, 0.7071, -1.0), (0.7071, 0.7071, 1.0), (0.8315, 0.5556, -1.0), (0.8315, 0.5556, 1.0), (0.9239, 0.3827, -1.0), (0.9239, 0.3827, 1.0), (0.9808, 0.1951, -1.0), (0.9808, 0.1951, 1.0), (1.0, 7.55e-08, -1.0), (1.0, 7.55e-08, 1.0), (0.9808, -0.1951, -1.0), (0.9808, -0.1951, 1.0), (0.9239, -0.3827, -1.0), (0.9239, -0.3827, 1.0), (0.8315, -0.5556, -1.0), (0.8315, -0.5556, 1.0), (0.7071, -0.7071, -1.0), (0.7071, -0.7071, 1.0), (0.5556, -0.8315, -1.0), (0.5556, -0.8315, 1.0), (0.3827, -0.9239, -1.0), (0.3827, -0.9239, 1.0), (0.1951, -0.9808, -1.0), (0.1951, -0.9808, 1.0), (-3.258e-07, -1.0, -1.0), (-3.258e-07, -1.0, 1.0), (-0.1951, -0.9808, -1.0), (-0.1951, -0.9808, 1.0), (-0.3827, -0.9239, -1.0), (-0.3827, -0.9239, 1.0), (-0.5556, -0.8315, -1.0), (-0.5556, -0.8315, 1.0), (-0.7071, -0.7071, -1.0), (-0.7071, -0.7071, 1.0), (-0.8315, -0.5556, -1.0), (-0.8315, -0.5556, 1.0), (-0.9239, -0.3827, -1.0), (-0.9239, -0.3827, 1.0), (-0.9808, -0.1951, -1.0), (-0.9808, -0.1951, 1.0), (-1.0, 9.656e-07, -1.0), (-1.0, 9.656e-07, 1.0), (-0.9808, 0.1951, -1.0), (-0.9808, 0.1951, 1.0), (-0.9239, 0.3827, -1.0), (-0.9239, 0.3827, 1.0), (-0.8315, 0.5556, -1.0), (-0.8315, 0.5556, 1.0), (-0.7071, 0.7071, -1.0), (-0.7071, 0.7071, 1.0), (-0.5556, 0.8315, -1.0), (-0.5556, 0.8315, 1.0), (-0.3827, 0.9239, -1.0), (-0.3827, 0.9239, 1.0), (-0.1951, 0.9808, -1.0), (-0.1951, 0.9808, 1.0)], [], [(0, 1, 3, 2), (2, 3, 5, 4), (4, 5, 7, 6), (6, 7, 9, 8), (8, 9, 11, 10), (10, 11, 13, 12), (12, 13, 15, 14), (14, 15, 17, 16), (16, 17, 19, 18), (18, 19, 21, 20), (20, 21, 23, 22), (22, 23, 25, 24), (24, 25, 27, 26), (26, 27, 29, 28), (28, 29, 31, 30), (30, 31, 33, 32), (32, 33, 35, 34), (34, 35, 37, 36), (36, 37, 39, 38), (38, 39, 41, 40), (40, 41, 43, 42), (42, 43, 45, 44), (44, 45, 47, 46), (46, 47, 49, 48), (48, 49, 51, 50), (50, 51, 53, 52), (52, 53, 55, 54), (54, 55, 57, 56), (56, 57, 59, 58), (58, 59, 61, 60), (3, 1, 63, 61, 59, 57, 55, 53, 51, 49, 47, 45, 43, 41, 39, 37, 35, 33, 31, 29, 27, 25, 23, 21, 19, 17, 15, 13, 11, 9, 7, 5), (60, 61, 63, 62), (62, 63, 1, 0), (0, 2, 4, 6, 8, 10, 12, 14, 16, 18, 20, 22, 24, 26, 28, 30, 32, 34, 36, 38, 40, 42, 44, 46, 48, 50, 52, 54, 56, 58, 60, 62)])
_uv = me_cylinder_003.uv_layers.new(name='UVMap')
_uv.uv.foreach_set('vector', [1.0, 0.5, 1.0, 1.0, 0.9688, 1.0, 0.9688, 0.5, 0.9688, 0.5, 0.9688, 1.0, 0.9375, 1.0, 0.9375, 0.5, 0.9375, 0.5, 0.9375, 1.0, 0.9062, 1.0, 0.9062, 0.5, 0.9062, 0.5, 0.9062, 1.0, 0.875, 1.0, 0.875, 0.5, 0.875, 0.5, 0.875, 1.0, 0.8438, 1.0, 0.8438, 0.5, 0.8438, 0.5, 0.8438, 1.0, 0.8125, 1.0, 0.8125, 0.5, 0.8125, 0.5, 0.8125, 1.0, 0.7812, 1.0, 0.7812, 0.5, 0.7812, 0.5, 0.7812, 1.0, 0.75, 1.0, 0.75, 0.5, 0.75, 0.5, 0.75, 1.0, 0.7188, 1.0, 0.7188, 0.5, 0.7188, 0.5, 0.7188, 1.0, 0.6875, 1.0, 0.6875, 0.5, 0.6875, 0.5, 0.6875, 1.0, 0.6562, 1.0, 0.6562, 0.5, 0.6562, 0.5, 0.6562, 1.0, 0.625, 1.0, 0.625, 0.5, 0.625, 0.5, 0.625, 1.0, 0.5938, 1.0, 0.5938, 0.5, 0.5938, 0.5, 0.5938, 1.0, 0.5625, 1.0, 0.5625, 0.5, 0.5625, 0.5, 0.5625, 1.0, 0.5312, 1.0, 0.5312, 0.5, 0.5312, 0.5, 0.5312, 1.0, 0.5, 1.0, 0.5, 0.5, 0.5, 0.5, 0.5, 1.0, 0.4688, 1.0, 0.4688, 0.5, 0.4688, 0.5, 0.4688, 1.0, 0.4375, 1.0, 0.4375, 0.5, 0.4375, 0.5, 0.4375, 1.0, 0.4062, 1.0, 0.4062, 0.5, 0.4062, 0.5, 0.4062, 1.0, 0.375, 1.0, 0.375, 0.5, 0.375, 0.5, 0.375, 1.0, 0.3438, 1.0, 0.3438, 0.5, 0.3438, 0.5, 0.3438, 1.0, 0.3125, 1.0, 0.3125, 0.5, 0.3125, 0.5, 0.3125, 1.0, 0.2812, 1.0, 0.2812, 0.5, 0.2812, 0.5, 0.2812, 1.0, 0.25, 1.0, 0.25, 0.5, 0.25, 0.5, 0.25, 1.0, 0.2188, 1.0, 0.2188, 0.5, 0.2188, 0.5, 0.2188, 1.0, 0.1875, 1.0, 0.1875, 0.5, 0.1875, 0.5, 0.1875, 1.0, 0.1562, 1.0, 0.1562, 0.5, 0.1562, 0.5, 0.1562, 1.0, 0.125, 1.0, 0.125, 0.5, 0.125, 0.5, 0.125, 1.0, 0.09375, 1.0, 0.09375, 0.5, 0.09375, 0.5, 0.09375, 1.0, 0.0625, 1.0, 0.0625, 0.5, 0.2968, 0.4854, 0.25, 0.49, 0.2032, 0.4854, 0.1582, 0.4717, 0.1167, 0.4496, 0.08029, 0.4197, 0.05045, 0.3833, 0.02827, 0.3418, 0.01461, 0.2968, 0.01, 0.25, 0.01461, 0.2032, 0.02827, 0.1582, 0.05045, 0.1167, 0.08029, 0.08029, 0.1167, 0.05045, 0.1582, 0.02827, 0.2032, 0.01461, 0.25, 0.01, 0.2968, 0.01461, 0.3418, 0.02827, 0.3833, 0.05045, 0.4197, 0.08029, 0.4496, 0.1167, 0.4717, 0.1582, 0.4854, 0.2032, 0.49, 0.25, 0.4854, 0.2968, 0.4717, 0.3418, 0.4496, 0.3833, 0.4197, 0.4197, 0.3833, 0.4496, 0.3418, 0.4717, 0.0625, 0.5, 0.0625, 1.0, 0.03125, 1.0, 0.03125, 0.5, 0.03125, 0.5, 0.03125, 1.0, 0.0, 1.0, 0.0, 0.5, 0.75, 0.49, 0.7968, 0.4854, 0.8418, 0.4717, 0.8833, 0.4496, 0.9197, 0.4197, 0.9496, 0.3833, 0.9717, 0.3418, 0.9854, 0.2968, 0.99, 0.25, 0.9854, 0.2032, 0.9717, 0.1582, 0.9496, 0.1167, 0.9197, 0.08029, 0.8833, 0.05045, 0.8418, 0.02827, 0.7968, 0.01461, 0.75, 0.01, 0.7032, 0.01461, 0.6582, 0.02827, 0.6167, 0.05045, 0.5803, 0.08029, 0.5504, 0.1167, 0.5283, 0.1582, 0.5146, 0.2032, 0.51, 0.25, 0.5146, 0.2968, 0.5283, 0.3418, 0.5504, 0.3833, 0.5803, 0.4197, 0.6167, 0.4496, 0.6582, 0.4717, 0.7032, 0.4854])
me_cylinder_003.use_remesh_preserve_volume = False
me_cylinder_003.use_remesh_preserve_attributes = False
me_cylinder_003.use_mirror_vertex_groups = False
me_cylinder_003.update()
me_cylinder_002 = bpy.data.meshes.new('Cylinder.002')
me_cylinder_002.from_pydata([(0.0, 1.0, -1.0), (0.0, 1.0, 1.0), (0.1951, 0.9808, -1.0), (0.1951, 0.9808, 1.0), (0.3827, 0.9239, -1.0), (0.3827, 0.9239, 1.0), (0.5556, 0.8315, -1.0), (0.5556, 0.8315, 1.0), (0.7071, 0.7071, -1.0), (0.7071, 0.7071, 1.0), (0.8315, 0.5556, -1.0), (0.8315, 0.5556, 1.0), (0.9239, 0.3827, -1.0), (0.9239, 0.3827, 1.0), (0.9808, 0.1951, -1.0), (0.9808, 0.1951, 1.0), (1.0, 7.55e-08, -1.0), (1.0, 7.55e-08, 1.0), (0.9808, -0.1951, -1.0), (0.9808, -0.1951, 1.0), (0.9239, -0.3827, -1.0), (0.9239, -0.3827, 1.0), (0.8315, -0.5556, -1.0), (0.8315, -0.5556, 1.0), (0.7071, -0.7071, -1.0), (0.7071, -0.7071, 1.0), (0.5556, -0.8315, -1.0), (0.5556, -0.8315, 1.0), (0.3827, -0.9239, -1.0), (0.3827, -0.9239, 1.0), (0.1951, -0.9808, -1.0), (0.1951, -0.9808, 1.0), (-3.258e-07, -1.0, -1.0), (-3.258e-07, -1.0, 1.0), (-0.1951, -0.9808, -1.0), (-0.1951, -0.9808, 1.0), (-0.3827, -0.9239, -1.0), (-0.3827, -0.9239, 1.0), (-0.5556, -0.8315, -1.0), (-0.5556, -0.8315, 1.0), (-0.7071, -0.7071, -1.0), (-0.7071, -0.7071, 1.0), (-0.8315, -0.5556, -1.0), (-0.8315, -0.5556, 1.0), (-0.9239, -0.3827, -1.0), (-0.9239, -0.3827, 1.0), (-0.9808, -0.1951, -1.0), (-0.9808, -0.1951, 1.0), (-1.0, 9.656e-07, -1.0), (-1.0, 9.656e-07, 1.0), (-0.9808, 0.1951, -1.0), (-0.9808, 0.1951, 1.0), (-0.9239, 0.3827, -1.0), (-0.9239, 0.3827, 1.0), (-0.8315, 0.5556, -1.0), (-0.8315, 0.5556, 1.0), (-0.7071, 0.7071, -1.0), (-0.7071, 0.7071, 1.0), (-0.5556, 0.8315, -1.0), (-0.5556, 0.8315, 1.0), (-0.3827, 0.9239, -1.0), (-0.3827, 0.9239, 1.0), (-0.1951, 0.9808, -1.0), (-0.1951, 0.9808, 1.0)], [], [(0, 1, 3, 2), (2, 3, 5, 4), (4, 5, 7, 6), (6, 7, 9, 8), (8, 9, 11, 10), (10, 11, 13, 12), (12, 13, 15, 14), (14, 15, 17, 16), (16, 17, 19, 18), (18, 19, 21, 20), (20, 21, 23, 22), (22, 23, 25, 24), (24, 25, 27, 26), (26, 27, 29, 28), (28, 29, 31, 30), (30, 31, 33, 32), (32, 33, 35, 34), (34, 35, 37, 36), (36, 37, 39, 38), (38, 39, 41, 40), (40, 41, 43, 42), (42, 43, 45, 44), (44, 45, 47, 46), (46, 47, 49, 48), (48, 49, 51, 50), (50, 51, 53, 52), (52, 53, 55, 54), (54, 55, 57, 56), (56, 57, 59, 58), (58, 59, 61, 60), (3, 1, 63, 61, 59, 57, 55, 53, 51, 49, 47, 45, 43, 41, 39, 37, 35, 33, 31, 29, 27, 25, 23, 21, 19, 17, 15, 13, 11, 9, 7, 5), (60, 61, 63, 62), (62, 63, 1, 0), (0, 2, 4, 6, 8, 10, 12, 14, 16, 18, 20, 22, 24, 26, 28, 30, 32, 34, 36, 38, 40, 42, 44, 46, 48, 50, 52, 54, 56, 58, 60, 62)])
_uv = me_cylinder_002.uv_layers.new(name='UVMap')
_uv.uv.foreach_set('vector', [1.0, 0.5, 1.0, 1.0, 0.9688, 1.0, 0.9688, 0.5, 0.9688, 0.5, 0.9688, 1.0, 0.9375, 1.0, 0.9375, 0.5, 0.9375, 0.5, 0.9375, 1.0, 0.9062, 1.0, 0.9062, 0.5, 0.9062, 0.5, 0.9062, 1.0, 0.875, 1.0, 0.875, 0.5, 0.875, 0.5, 0.875, 1.0, 0.8438, 1.0, 0.8438, 0.5, 0.8438, 0.5, 0.8438, 1.0, 0.8125, 1.0, 0.8125, 0.5, 0.8125, 0.5, 0.8125, 1.0, 0.7812, 1.0, 0.7812, 0.5, 0.7812, 0.5, 0.7812, 1.0, 0.75, 1.0, 0.75, 0.5, 0.75, 0.5, 0.75, 1.0, 0.7188, 1.0, 0.7188, 0.5, 0.7188, 0.5, 0.7188, 1.0, 0.6875, 1.0, 0.6875, 0.5, 0.6875, 0.5, 0.6875, 1.0, 0.6562, 1.0, 0.6562, 0.5, 0.6562, 0.5, 0.6562, 1.0, 0.625, 1.0, 0.625, 0.5, 0.625, 0.5, 0.625, 1.0, 0.5938, 1.0, 0.5938, 0.5, 0.5938, 0.5, 0.5938, 1.0, 0.5625, 1.0, 0.5625, 0.5, 0.5625, 0.5, 0.5625, 1.0, 0.5312, 1.0, 0.5312, 0.5, 0.5312, 0.5, 0.5312, 1.0, 0.5, 1.0, 0.5, 0.5, 0.5, 0.5, 0.5, 1.0, 0.4688, 1.0, 0.4688, 0.5, 0.4688, 0.5, 0.4688, 1.0, 0.4375, 1.0, 0.4375, 0.5, 0.4375, 0.5, 0.4375, 1.0, 0.4062, 1.0, 0.4062, 0.5, 0.4062, 0.5, 0.4062, 1.0, 0.375, 1.0, 0.375, 0.5, 0.375, 0.5, 0.375, 1.0, 0.3438, 1.0, 0.3438, 0.5, 0.3438, 0.5, 0.3438, 1.0, 0.3125, 1.0, 0.3125, 0.5, 0.3125, 0.5, 0.3125, 1.0, 0.2812, 1.0, 0.2812, 0.5, 0.2812, 0.5, 0.2812, 1.0, 0.25, 1.0, 0.25, 0.5, 0.25, 0.5, 0.25, 1.0, 0.2188, 1.0, 0.2188, 0.5, 0.2188, 0.5, 0.2188, 1.0, 0.1875, 1.0, 0.1875, 0.5, 0.1875, 0.5, 0.1875, 1.0, 0.1562, 1.0, 0.1562, 0.5, 0.1562, 0.5, 0.1562, 1.0, 0.125, 1.0, 0.125, 0.5, 0.125, 0.5, 0.125, 1.0, 0.09375, 1.0, 0.09375, 0.5, 0.09375, 0.5, 0.09375, 1.0, 0.0625, 1.0, 0.0625, 0.5, 0.2968, 0.4854, 0.25, 0.49, 0.2032, 0.4854, 0.1582, 0.4717, 0.1167, 0.4496, 0.08029, 0.4197, 0.05045, 0.3833, 0.02827, 0.3418, 0.01461, 0.2968, 0.01, 0.25, 0.01461, 0.2032, 0.02827, 0.1582, 0.05045, 0.1167, 0.08029, 0.08029, 0.1167, 0.05045, 0.1582, 0.02827, 0.2032, 0.01461, 0.25, 0.01, 0.2968, 0.01461, 0.3418, 0.02827, 0.3833, 0.05045, 0.4197, 0.08029, 0.4496, 0.1167, 0.4717, 0.1582, 0.4854, 0.2032, 0.49, 0.25, 0.4854, 0.2968, 0.4717, 0.3418, 0.4496, 0.3833, 0.4197, 0.4197, 0.3833, 0.4496, 0.3418, 0.4717, 0.0625, 0.5, 0.0625, 1.0, 0.03125, 1.0, 0.03125, 0.5, 0.03125, 0.5, 0.03125, 1.0, 0.0, 1.0, 0.0, 0.5, 0.75, 0.49, 0.7968, 0.4854, 0.8418, 0.4717, 0.8833, 0.4496, 0.9197, 0.4197, 0.9496, 0.3833, 0.9717, 0.3418, 0.9854, 0.2968, 0.99, 0.25, 0.9854, 0.2032, 0.9717, 0.1582, 0.9496, 0.1167, 0.9197, 0.08029, 0.8833, 0.05045, 0.8418, 0.02827, 0.7968, 0.01461, 0.75, 0.01, 0.7032, 0.01461, 0.6582, 0.02827, 0.6167, 0.05045, 0.5803, 0.08029, 0.5504, 0.1167, 0.5283, 0.1582, 0.5146, 0.2032, 0.51, 0.25, 0.5146, 0.2968, 0.5283, 0.3418, 0.5504, 0.3833, 0.5803, 0.4197, 0.6167, 0.4496, 0.6582, 0.4717, 0.7032, 0.4854])
me_cylinder_002.use_remesh_preserve_volume = False
me_cylinder_002.use_remesh_preserve_attributes = False
me_cylinder_002.use_mirror_vertex_groups = False
me_cylinder_002.update()
me_cube_002 = bpy.data.meshes.new('Cube.002')
me_cube_002.from_pydata([(-1.0, -1.0, -1.0), (-1.0, -1.0, 1.0), (-1.0, 1.0, -1.0), (-1.0, 1.0, 1.0), (1.0, -1.0, -1.0), (1.0, -1.0, 1.0), (1.0, 1.0, -1.0), (1.0, 1.0, 1.0), (1.38, 1.0, 0.7459), (1.085, 1.0, -0.7459), (1.085, -1.0, -0.7459), (1.38, -1.0, 0.7459), (2.074, 1.0, -7.823), (1.632, 1.0, -7.756), (1.632, -1.0, -7.756), (2.074, -1.0, -7.823)], [], [(0, 1, 3, 2), (2, 3, 7, 6), (5, 4, 10, 11), (4, 5, 1, 0), (2, 6, 4, 0), (7, 3, 1, 5), (10, 9, 13, 14), (4, 6, 9, 10), (7, 5, 11, 8), (6, 7, 8, 9), (13, 12, 15, 14), (8, 11, 15, 12), (9, 8, 12, 13), (11, 10, 14, 15)])
_uv = me_cube_002.uv_layers.new(name='UVMap')
_uv.uv.foreach_set('vector', [0.375, 0.0, 0.625, 0.0, 0.625, 0.25, 0.375, 0.25, 0.375, 0.25, 0.625, 0.25, 0.625, 0.5, 0.375, 0.5, 0.625, 0.75, 0.375, 0.75, 0.375, 0.75, 0.625, 0.75, 0.375, 0.75, 0.625, 0.75, 0.625, 1.0, 0.375, 1.0, 0.125, 0.5, 0.375, 0.5, 0.375, 0.75, 0.125, 0.75, 0.625, 0.5, 0.875, 0.5, 0.875, 0.75, 0.625, 0.75, 0.375, 0.75, 0.375, 0.5, 0.375, 0.5, 0.375, 0.75, 0.375, 0.75, 0.375, 0.5, 0.375, 0.5, 0.375, 0.75, 0.625, 0.5, 0.625, 0.75, 0.625, 0.75, 0.625, 0.5, 0.375, 0.5, 0.625, 0.5, 0.625, 0.5, 0.375, 0.5, 0.375, 0.5, 0.625, 0.5, 0.625, 0.75, 0.375, 0.75, 0.625, 0.5, 0.625, 0.75, 0.625, 0.75, 0.625, 0.5, 0.375, 0.5, 0.625, 0.5, 0.625, 0.5, 0.375, 0.5, 0.625, 0.75, 0.375, 0.75, 0.375, 0.75, 0.625, 0.75])
me_cube_002.use_remesh_preserve_volume = False
me_cube_002.use_remesh_preserve_attributes = False
me_cube_002.use_mirror_vertex_groups = False
me_cube_002.update()
me_cylinder_004 = bpy.data.meshes.new('Cylinder.004')
me_cylinder_004.from_pydata([(0.0, 1.0, -1.0), (0.0, 1.0, 1.0), (0.1951, 0.9808, -1.0), (0.1951, 0.9808, 1.0), (0.3827, 0.9239, -1.0), (0.3827, 0.9239, 1.0), (0.5556, 0.8315, -1.0), (0.5556, 0.8315, 1.0), (0.7071, 0.7071, -1.0), (0.7071, 0.7071, 1.0), (0.8315, 0.5556, -1.0), (0.8315, 0.5556, 1.0), (0.9239, 0.3827, -1.0), (0.9239, 0.3827, 1.0), (0.9808, 0.1951, -1.0), (0.9808, 0.1951, 1.0), (1.0, 7.55e-08, -1.0), (1.0, 7.55e-08, 1.0), (0.9808, -0.1951, -1.0), (0.9808, -0.1951, 1.0), (0.9239, -0.3827, -1.0), (0.9239, -0.3827, 1.0), (0.8315, -0.5556, -1.0), (0.8315, -0.5556, 1.0), (0.7071, -0.7071, -1.0), (0.7071, -0.7071, 1.0), (0.5556, -0.8315, -1.0), (0.5556, -0.8315, 1.0), (0.3827, -0.9239, -1.0), (0.3827, -0.9239, 1.0), (0.1951, -0.9808, -1.0), (0.1951, -0.9808, 1.0), (-3.258e-07, -1.0, -1.0), (-3.258e-07, -1.0, 1.0), (-0.1951, -0.9808, -1.0), (-0.1951, -0.9808, 1.0), (-0.3827, -0.9239, -1.0), (-0.3827, -0.9239, 1.0), (-0.5556, -0.8315, -1.0), (-0.5556, -0.8315, 1.0), (-0.7071, -0.7071, -1.0), (-0.7071, -0.7071, 1.0), (-0.8315, -0.5556, -1.0), (-0.8315, -0.5556, 1.0), (-0.9239, -0.3827, -1.0), (-0.9239, -0.3827, 1.0), (-0.9808, -0.1951, -1.0), (-0.9808, -0.1951, 1.0), (-1.0, 9.656e-07, -1.0), (-1.0, 9.656e-07, 1.0), (-0.9808, 0.1951, -1.0), (-0.9808, 0.1951, 1.0), (-0.9239, 0.3827, -1.0), (-0.9239, 0.3827, 1.0), (-0.8315, 0.5556, -1.0), (-0.8315, 0.5556, 1.0), (-0.7071, 0.7071, -1.0), (-0.7071, 0.7071, 1.0), (-0.5556, 0.8315, -1.0), (-0.5556, 0.8315, 1.0), (-0.3827, 0.9239, -1.0), (-0.3827, 0.9239, 1.0), (-0.1951, 0.9808, -1.0), (-0.1951, 0.9808, 1.0), (0.3753, 1.0, -25.2), (0.5677, 0.9808, -25.17), (0.7526, 0.9239, -25.14), (0.9231, 0.8315, -25.11), (1.073, 0.7071, -25.08), (1.195, 0.5556, -25.06), (1.286, 0.3827, -25.05), (1.342, 0.1951, -25.04), (1.361, -2.595e-07, -25.04), (1.342, -0.1951, -25.04), (1.286, -0.3827, -25.05), (1.195, -0.5556, -25.06), (1.073, -0.7071, -25.08), (0.9231, -0.8315, -25.11), (0.7526, -0.9239, -25.14), (0.5677, -0.9808, -25.17), (0.3753, -1.0, -25.2), (0.183, -0.9808, -25.24), (-0.002003, -0.9239, -25.27), (-0.1725, -0.8315, -25.3), (-0.3219, -0.7071, -25.32), (-0.4445, -0.5556, -25.34), (-0.5356, -0.3827, -25.36), (-0.5917, -0.1951, -25.37), (-0.6107, 6.676e-07, -25.37), (-0.5917, 0.1951, -25.37), (-0.5356, 0.3827, -25.36), (-0.4445, 0.5556, -25.34), (-0.3219, 0.7071, -25.32), (-0.1725, 0.8315, -25.3), (-0.002001, 0.9239, -25.27), (0.183, 0.9808, -25.24), (0.3753, 4.573, -25.2), (1.255, 4.485, -25.05), (2.101, 4.225, -24.91), (2.88, 3.802, -24.78), (3.563, 3.233, -24.66), (4.124, 2.541, -24.57), (4.541, 1.75, -24.5), (4.797, 0.8921, -24.45), (4.884, -1.215e-06, -24.44), (4.797, -0.8921, -24.45), (4.541, -1.75, -24.5), (4.124, -2.541, -24.57), (3.563, -3.233, -24.66), (2.88, -3.802, -24.78), (2.101, -4.225, -24.91), (1.255, -4.485, -25.05), (0.3753, -4.573, -25.2), (-0.5043, -4.485, -25.35), (-1.35, -4.225, -25.49), (-2.13, -3.802, -25.63), (-2.813, -3.233, -25.74), (-3.374, -2.541, -25.84), (-3.79, -1.75, -25.91), (-4.047, -0.8921, -25.95), (-4.133, 3.025e-06, -25.97), (-4.047, 0.8921, -25.95), (-3.79, 1.75, -25.91), (-3.374, 2.541, -25.84), (-2.813, 3.233, -25.74), (-2.13, 3.802, -25.63), (-1.35, 4.225, -25.49), (-0.5043, 4.485, -25.35), (0.5525, 4.573, -26.25), (1.432, 4.485, -26.1), (2.278, 4.225, -25.96), (3.057, 3.802, -25.83), (3.741, 3.233, -25.71), (4.301, 2.541, -25.61), (4.718, 1.75, -25.54), (4.975, 0.8921, -25.5), (5.061, -1.253e-06, -25.49), (4.975, -0.8921, -25.5), (4.718, -1.75, -25.54), (4.301, -2.541, -25.61), (3.741, -3.233, -25.71), (3.057, -3.802, -25.83), (2.278, -4.225, -25.96), (1.432, -4.485, -26.1), (0.5525, -4.573, -26.25), (-0.3272, -4.485, -26.4), (-1.173, -4.225, -26.54), (-1.952, -3.802, -26.67), (-2.636, -3.233, -26.79), (-3.196, -2.541, -26.88), (-3.613, -1.75, -26.95), (-3.87, -0.8921, -27.0), (-3.956, 2.987e-06, -27.01), (-3.87, 0.8921, -27.0), (-3.613, 1.75, -26.95), (-3.196, 2.541, -26.88), (-2.636, 3.233, -26.79), (-1.952, 3.802, -26.67), (-1.173, 4.225, -26.54), (-0.3272, 4.485, -26.4)], [], [(0, 1, 3, 2), (2, 3, 5, 4), (4, 5, 7, 6), (6, 7, 9, 8), (8, 9, 11, 10), (10, 11, 13, 12), (12, 13, 15, 14), (14, 15, 17, 16), (16, 17, 19, 18), (18, 19, 21, 20), (20, 21, 23, 22), (22, 23, 25, 24), (24, 25, 27, 26), (26, 27, 29, 28), (28, 29, 31, 30), (30, 31, 33, 32), (32, 33, 35, 34), (34, 35, 37, 36), (36, 37, 39, 38), (38, 39, 41, 40), (40, 41, 43, 42), (42, 43, 45, 44), (44, 45, 47, 46), (46, 47, 49, 48), (48, 49, 51, 50), (50, 51, 53, 52), (52, 53, 55, 54), (54, 55, 57, 56), (56, 57, 59, 58), (58, 59, 61, 60), (3, 1, 63, 61, 59, 57, 55, 53, 51, 49, 47, 45, 43, 41, 39, 37, 35, 33, 31, 29, 27, 25, 23, 21, 19, 17, 15, 13, 11, 9, 7, 5), (60, 61, 63, 62), (62, 63, 1, 0), (24, 26, 77, 76), (83, 84, 116, 115), (42, 44, 86, 85), (60, 62, 95, 94), (16, 18, 73, 72), (34, 36, 82, 81), (52, 54, 91, 90), (8, 10, 69, 68), (26, 28, 78, 77), (44, 46, 87, 86), (0, 2, 65, 64), (62, 0, 64, 95), (18, 20, 74, 73), (36, 38, 83, 82), (54, 56, 92, 91), (10, 12, 70, 69), (28, 30, 79, 78), (46, 48, 88, 87), (2, 4, 66, 65), (20, 22, 75, 74), (38, 40, 84, 83), (56, 58, 93, 92), (12, 14, 71, 70), (30, 32, 80, 79), (48, 50, 89, 88), (4, 6, 67, 66), (22, 24, 76, 75), (40, 42, 85, 84), (58, 60, 94, 93), (14, 16, 72, 71), (32, 34, 81, 80), (50, 52, 90, 89), (6, 8, 68, 67), (118, 119, 151, 150), (70, 71, 103, 102), (84, 85, 117, 116), (71, 72, 104, 103), (85, 86, 118, 117), (72, 73, 105, 104), (86, 87, 119, 118), (73, 74, 106, 105), (87, 88, 120, 119), (74, 75, 107, 106), (88, 89, 121, 120), (75, 76, 108, 107), (89, 90, 122, 121), (76, 77, 109, 108), (90, 91, 123, 122), (77, 78, 110, 109), (64, 65, 97, 96), (91, 92, 124, 123), (78, 79, 111, 110), (65, 66, 98, 97), (92, 93, 125, 124), (79, 80, 112, 111), (66, 67, 99, 98), (93, 94, 126, 125), (80, 81, 113, 112), (67, 68, 100, 99), (94, 95, 127, 126), (81, 82, 114, 113), (68, 69, 101, 100), (95, 64, 96, 127), (82, 83, 115, 114), (69, 70, 102, 101), (128, 129, 130, 131, 132, 133, 134, 135, 136, 137, 138, 139, 140, 141, 142, 143, 144, 145, 146, 147, 148, 149, 150, 151, 152, 153, 154, 155, 156, 157, 158, 159), (105, 106, 138, 137), (119, 120, 152, 151), (106, 107, 139, 138), (120, 121, 153, 152), (107, 108, 140, 139), (121, 122, 154, 153), (108, 109, 141, 140), (122, 123, 155, 154), (109, 110, 142, 141), (96, 97, 129, 128), (123, 124, 156, 155), (110, 111, 143, 142), (97, 98, 130, 129), (124, 125, 157, 156), (111, 112, 144, 143), (98, 99, 131, 130), (125, 126, 158, 157), (112, 113, 145, 144), (99, 100, 132, 131), (126, 127, 159, 158), (113, 114, 146, 145), (100, 101, 133, 132), (127, 96, 128, 159), (114, 115, 147, 146), (101, 102, 134, 133), (115, 116, 148, 147), (102, 103, 135, 134), (116, 117, 149, 148), (103, 104, 136, 135), (117, 118, 150, 149), (104, 105, 137, 136)])
_uv = me_cylinder_004.uv_layers.new(name='UVMap')
_uv.uv.foreach_set('vector', [1.0, 0.5, 1.0, 1.0, 0.9688, 1.0, 0.9688, 0.5, 0.9688, 0.5, 0.9688, 1.0, 0.9375, 1.0, 0.9375, 0.5, 0.9375, 0.5, 0.9375, 1.0, 0.9062, 1.0, 0.9062, 0.5, 0.9062, 0.5, 0.9062, 1.0, 0.875, 1.0, 0.875, 0.5, 0.875, 0.5, 0.875, 1.0, 0.8438, 1.0, 0.8438, 0.5, 0.8438, 0.5, 0.8438, 1.0, 0.8125, 1.0, 0.8125, 0.5, 0.8125, 0.5, 0.8125, 1.0, 0.7812, 1.0, 0.7812, 0.5, 0.7812, 0.5, 0.7812, 1.0, 0.75, 1.0, 0.75, 0.5, 0.75, 0.5, 0.75, 1.0, 0.7188, 1.0, 0.7188, 0.5, 0.7188, 0.5, 0.7188, 1.0, 0.6875, 1.0, 0.6875, 0.5, 0.6875, 0.5, 0.6875, 1.0, 0.6562, 1.0, 0.6562, 0.5, 0.6562, 0.5, 0.6562, 1.0, 0.625, 1.0, 0.625, 0.5, 0.625, 0.5, 0.625, 1.0, 0.5938, 1.0, 0.5938, 0.5, 0.5938, 0.5, 0.5938, 1.0, 0.5625, 1.0, 0.5625, 0.5, 0.5625, 0.5, 0.5625, 1.0, 0.5312, 1.0, 0.5312, 0.5, 0.5312, 0.5, 0.5312, 1.0, 0.5, 1.0, 0.5, 0.5, 0.5, 0.5, 0.5, 1.0, 0.4688, 1.0, 0.4688, 0.5, 0.4688, 0.5, 0.4688, 1.0, 0.4375, 1.0, 0.4375, 0.5, 0.4375, 0.5, 0.4375, 1.0, 0.4062, 1.0, 0.4062, 0.5, 0.4062, 0.5, 0.4062, 1.0, 0.375, 1.0, 0.375, 0.5, 0.375, 0.5, 0.375, 1.0, 0.3438, 1.0, 0.3438, 0.5, 0.3438, 0.5, 0.3438, 1.0, 0.3125, 1.0, 0.3125, 0.5, 0.3125, 0.5, 0.3125, 1.0, 0.2812, 1.0, 0.2812, 0.5, 0.2812, 0.5, 0.2812, 1.0, 0.25, 1.0, 0.25, 0.5, 0.25, 0.5, 0.25, 1.0, 0.2188, 1.0, 0.2188, 0.5, 0.2188, 0.5, 0.2188, 1.0, 0.1875, 1.0, 0.1875, 0.5, 0.1875, 0.5, 0.1875, 1.0, 0.1562, 1.0, 0.1562, 0.5, 0.1562, 0.5, 0.1562, 1.0, 0.125, 1.0, 0.125, 0.5, 0.125, 0.5, 0.125, 1.0, 0.09375, 1.0, 0.09375, 0.5, 0.09375, 0.5, 0.09375, 1.0, 0.0625, 1.0, 0.0625, 0.5, 0.2968, 0.4854, 0.25, 0.49, 0.2032, 0.4854, 0.1582, 0.4717, 0.1167, 0.4496, 0.08029, 0.4197, 0.05045, 0.3833, 0.02827, 0.3418, 0.01461, 0.2968, 0.01, 0.25, 0.01461, 0.2032, 0.02827, 0.1582, 0.05045, 0.1167, 0.08029, 0.08029, 0.1167, 0.05045, 0.1582, 0.02827, 0.2032, 0.01461, 0.25, 0.01, 0.2968, 0.01461, 0.3418, 0.02827, 0.3833, 0.05045, 0.4197, 0.08029, 0.4496, 0.1167, 0.4717, 0.1582, 0.4854, 0.2032, 0.49, 0.25, 0.4854, 0.2968, 0.4717, 0.3418, 0.4496, 0.3833, 0.4197, 0.4197, 0.3833, 0.4496, 0.3418, 0.4717, 0.0625, 0.5, 0.0625, 1.0, 0.03125, 1.0, 0.03125, 0.5, 0.03125, 0.5, 0.03125, 1.0, 0.0, 1.0, 0.0, 0.5, 0.625, 0.5, 0.5938, 0.5, 0.5938, 0.5, 0.625, 0.5, 0.4062, 0.5, 0.375, 0.5, 0.375, 0.5, 0.4062, 0.5, 0.3438, 0.5, 0.3125, 0.5, 0.3125, 0.5, 0.3438, 0.5, 0.0625, 0.5, 0.03125, 0.5, 0.03125, 0.5, 0.0625, 0.5, 0.75, 0.5, 0.7188, 0.5, 0.7188, 0.5, 0.75, 0.5, 0.4688, 0.5, 0.4375, 0.5, 0.4375, 0.5, 0.4688, 0.5, 0.1875, 0.5, 0.1562, 0.5, 0.1562, 0.5, 0.1875, 0.5, 0.875, 0.5, 0.8438, 0.5, 0.8438, 0.5, 0.875, 0.5, 0.5938, 0.5, 0.5625, 0.5, 0.5625, 0.5, 0.5938, 0.5, 0.3125, 0.5, 0.2812, 0.5, 0.2812, 0.5, 0.3125, 0.5, 1.0, 0.5, 0.9688, 0.5, 0.9688, 0.5, 1.0, 0.5, 0.03125, 0.5, 0.0, 0.5, 0.0, 0.5, 0.03125, 0.5, 0.7188, 0.5, 0.6875, 0.5, 0.6875, 0.5, 0.7188, 0.5, 0.4375, 0.5, 0.4062, 0.5, 0.4062, 0.5, 0.4375, 0.5, 0.1562, 0.5, 0.125, 0.5, 0.125, 0.5, 0.1562, 0.5, 0.8438, 0.5, 0.8125, 0.5, 0.8125, 0.5, 0.8438, 0.5, 0.5625, 0.5, 0.5312, 0.5, 0.5312, 0.5, 0.5625, 0.5, 0.2812, 0.5, 0.25, 0.5, 0.25, 0.5, 0.2812, 0.5, 0.9688, 0.5, 0.9375, 0.5, 0.9375, 0.5, 0.9688, 0.5, 0.6875, 0.5, 0.6562, 0.5, 0.6562, 0.5, 0.6875, 0.5, 0.4062, 0.5, 0.375, 0.5, 0.375, 0.5, 0.4062, 0.5, 0.125, 0.5, 0.09375, 0.5, 0.09375, 0.5, 0.125, 0.5, 0.8125, 0.5, 0.7812, 0.5, 0.7812, 0.5, 0.8125, 0.5, 0.5312, 0.5, 0.5, 0.5, 0.5, 0.5, 0.5312, 0.5, 0.25, 0.5, 0.2188, 0.5, 0.2188, 0.5, 0.25, 0.5, 0.9375, 0.5, 0.9062, 0.5, 0.9062, 0.5, 0.9375, 0.5, 0.6562, 0.5, 0.625, 0.5, 0.625, 0.5, 0.6562, 0.5, 0.375, 0.5, 0.3438, 0.5, 0.3438, 0.5, 0.375, 0.5, 0.09375, 0.5, 0.0625, 0.5, 0.0625, 0.5, 0.09375, 0.5, 0.7812, 0.5, 0.75, 0.5, 0.75, 0.5, 0.7812, 0.5, 0.5, 0.5, 0.4688, 0.5, 0.4688, 0.5, 0.5, 0.5, 0.2188, 0.5, 0.1875, 0.5, 0.1875, 0.5, 0.2188, 0.5, 0.9062, 0.5, 0.875, 0.5, 0.875, 0.5, 0.9062, 0.5, 0.3125, 0.5, 0.2812, 0.5, 0.2812, 0.5, 0.3125, 0.5, 0.8125, 0.5, 0.7812, 0.5, 0.7812, 0.5, 0.8125, 0.5, 0.375, 0.5, 0.3438, 0.5, 0.3438, 0.5, 0.375, 0.5, 0.7812, 0.5, 0.75, 0.5, 0.75, 0.5, 0.7812, 0.5, 0.3438, 0.5, 0.3125, 0.5, 0.3125, 0.5, 0.3438, 0.5, 0.75, 0.5, 0.7188, 0.5, 0.7188, 0.5, 0.75, 0.5, 0.3125, 0.5, 0.2812, 0.5, 0.2812, 0.5, 0.3125, 0.5, 0.7188, 0.5, 0.6875, 0.5, 0.6875, 0.5, 0.7188, 0.5, 0.2812, 0.5, 0.25, 0.5, 0.25, 0.5, 0.2812, 0.5, 0.6875, 0.5, 0.6562, 0.5, 0.6562, 0.5, 0.6875, 0.5, 0.25, 0.5, 0.2188, 0.5, 0.2188, 0.5, 0.25, 0.5, 0.6562, 0.5, 0.625, 0.5, 0.625, 0.5, 0.6562, 0.5, 0.2188, 0.5, 0.1875, 0.5, 0.1875, 0.5, 0.2188, 0.5, 0.625, 0.5, 0.5938, 0.5, 0.5938, 0.5, 0.625, 0.5, 0.1875, 0.5, 0.1562, 0.5, 0.1562, 0.5, 0.1875, 0.5, 0.5938, 0.5, 0.5625, 0.5, 0.5625, 0.5, 0.5938, 0.5, 1.0, 0.5, 0.9688, 0.5, 0.9688, 0.5, 1.0, 0.5, 0.1562, 0.5, 0.125, 0.5, 0.125, 0.5, 0.1562, 0.5, 0.5625, 0.5, 0.5312, 0.5, 0.5312, 0.5, 0.5625, 0.5, 0.9688, 0.5, 0.9375, 0.5, 0.9375, 0.5, 0.9688, 0.5, 0.125, 0.5, 0.09375, 0.5, 0.09375, 0.5, 0.125, 0.5, 0.5312, 0.5, 0.5, 0.5, 0.5, 0.5, 0.5312, 0.5, 0.9375, 0.5, 0.9062, 0.5, 0.9062, 0.5, 0.9375, 0.5, 0.09375, 0.5, 0.0625, 0.5, 0.0625, 0.5, 0.09375, 0.5, 0.5, 0.5, 0.4688, 0.5, 0.4688, 0.5, 0.5, 0.5, 0.9062, 0.5, 0.875, 0.5, 0.875, 0.5, 0.9062, 0.5, 0.0625, 0.5, 0.03125, 0.5, 0.03125, 0.5, 0.0625, 0.5, 0.4688, 0.5, 0.4375, 0.5, 0.4375, 0.5, 0.4688, 0.5, 0.875, 0.5, 0.8438, 0.5, 0.8438, 0.5, 0.875, 0.5, 0.03125, 0.5, 0.0, 0.5, 0.0, 0.5, 0.03125, 0.5, 0.4375, 0.5, 0.4062, 0.5, 0.4062, 0.5, 0.4375, 0.5, 0.8438, 0.5, 0.8125, 0.5, 0.8125, 0.5, 0.8438, 0.5, 0.75, 0.49, 0.7968, 0.4854, 0.8418, 0.4717, 0.8833, 0.4496, 0.9197, 0.4197, 0.9496, 0.3833, 0.9717, 0.3418, 0.9854, 0.2968, 0.99, 0.25, 0.9854, 0.2032, 0.9717, 0.1582, 0.9496, 0.1167, 0.9197, 0.08029, 0.8833, 0.05045, 0.8418, 0.02827, 0.7968, 0.01461, 0.75, 0.01, 0.7032, 0.01461, 0.6582, 0.02827, 0.6167, 0.05045, 0.5803, 0.08029, 0.5504, 0.1167, 0.5283, 0.1582, 0.5146, 0.2032, 0.51, 0.25, 0.5146, 0.2968, 0.5283, 0.3418, 0.5504, 0.3833, 0.5803, 0.4197, 0.6167, 0.4496, 0.6582, 0.4717, 0.7032, 0.4854, 0.7188, 0.5, 0.6875, 0.5, 0.6875, 0.5, 0.7188, 0.5, 0.2812, 0.5, 0.25, 0.5, 0.25, 0.5, 0.2812, 0.5, 0.6875, 0.5, 0.6562, 0.5, 0.6562, 0.5, 0.6875, 0.5, 0.25, 0.5, 0.2188, 0.5, 0.2188, 0.5, 0.25, 0.5, 0.6562, 0.5, 0.625, 0.5, 0.625, 0.5, 0.6562, 0.5, 0.2188, 0.5, 0.1875, 0.5, 0.1875, 0.5, 0.2188, 0.5, 0.625, 0.5, 0.5938, 0.5, 0.5938, 0.5, 0.625, 0.5, 0.1875, 0.5, 0.1562, 0.5, 0.1562, 0.5, 0.1875, 0.5, 0.5938, 0.5, 0.5625, 0.5, 0.5625, 0.5, 0.5938, 0.5, 1.0, 0.5, 0.9688, 0.5, 0.9688, 0.5, 1.0, 0.5, 0.1562, 0.5, 0.125, 0.5, 0.125, 0.5, 0.1562, 0.5, 0.5625, 0.5, 0.5312, 0.5, 0.5312, 0.5, 0.5625, 0.5, 0.9688, 0.5, 0.9375, 0.5, 0.9375, 0.5, 0.9688, 0.5, 0.125, 0.5, 0.09375, 0.5, 0.09375, 0.5, 0.125, 0.5, 0.5312, 0.5, 0.5, 0.5, 0.5, 0.5, 0.5312, 0.5, 0.9375, 0.5, 0.9062, 0.5, 0.9062, 0.5, 0.9375, 0.5, 0.09375, 0.5, 0.0625, 0.5, 0.0625, 0.5, 0.09375, 0.5, 0.5, 0.5, 0.4688, 0.5, 0.4688, 0.5, 0.5, 0.5, 0.9062, 0.5, 0.875, 0.5, 0.875, 0.5, 0.9062, 0.5, 0.0625, 0.5, 0.03125, 0.5, 0.03125, 0.5, 0.0625, 0.5, 0.4688, 0.5, 0.4375, 0.5, 0.4375, 0.5, 0.4688, 0.5, 0.875, 0.5, 0.8438, 0.5, 0.8438, 0.5, 0.875, 0.5, 0.03125, 0.5, 0.0, 0.5, 0.0, 0.5, 0.03125, 0.5, 0.4375, 0.5, 0.4062, 0.5, 0.4062, 0.5, 0.4375, 0.5, 0.8438, 0.5, 0.8125, 0.5, 0.8125, 0.5, 0.8438, 0.5, 0.4062, 0.5, 0.375, 0.5, 0.375, 0.5, 0.4062, 0.5, 0.8125, 0.5, 0.7812, 0.5, 0.7812, 0.5, 0.8125, 0.5, 0.375, 0.5, 0.3438, 0.5, 0.3438, 0.5, 0.375, 0.5, 0.7812, 0.5, 0.75, 0.5, 0.75, 0.5, 0.7812, 0.5, 0.3438, 0.5, 0.3125, 0.5, 0.3125, 0.5, 0.3438, 0.5, 0.75, 0.5, 0.7188, 0.5, 0.7188, 0.5, 0.75, 0.5])
me_cylinder_004.use_remesh_preserve_volume = False
me_cylinder_004.use_remesh_preserve_attributes = False
me_cylinder_004.use_mirror_vertex_groups = False
me_cylinder_004.update()

# ---- objects
ob_cube = bpy.data.objects.new('Cube', me_cube_001)
ob_cylinder = bpy.data.objects.new('Cylinder', me_cylinder)
ob_cylinder_001 = bpy.data.objects.new('Cylinder.001', me_cylinder_001)
ob_cylinder_003 = bpy.data.objects.new('Cylinder.003', me_cylinder_003)
ob_cylinder_002 = bpy.data.objects.new('Cylinder.002', me_cylinder_002)
ob_cube_001 = bpy.data.objects.new('Cube.001', me_cube_002)
ob_cylinder_004 = bpy.data.objects.new('Cylinder.004', me_cylinder_004)

# ---- transforms, parenting, visibility, modifiers, constraints
ob_cube.location = (-1.369, 6.58e-08, -0.3601)
ob_cube.scale = (0.8563, 0.9227, 0.4221)
ob_cube.lineart.crease_threshold = 0.0
ob_cylinder.location = (-1.778, -0.7867, -1.252)
ob_cylinder.rotation_euler = (1.571, -0.0, 0.0)
ob_cylinder.scale = (-0.4183, -0.4183, -0.1285)
ob_cylinder.lineart.crease_threshold = 0.0
ob_cylinder_001.location = (-1.778, 0.7903, -1.252)
ob_cylinder_001.rotation_euler = (1.571, -0.0, 0.0)
ob_cylinder_001.scale = (-0.4183, -0.4183, -0.1285)
ob_cylinder_001.lineart.crease_threshold = 0.0
ob_cylinder_003.location = (0.4968, -0.7477, -1.116)
ob_cylinder_003.rotation_euler = (1.571, -0.0, 0.0)
ob_cylinder_003.scale = (-0.5319, -0.5319, -0.1634)
ob_cylinder_003.lineart.crease_threshold = 0.0
ob_cylinder_002.location = (0.4968, 0.7602, -1.116)
ob_cylinder_002.rotation_euler = (1.571, -0.0, 0.0)
ob_cylinder_002.scale = (-0.5319, -0.5319, -0.1634)
ob_cylinder_002.lineart.crease_threshold = 0.0
ob_cube_001.location = (-0.7888, -3.411e-08, 0.1243)
ob_cube_001.scale = (-0.273, -0.4408, -0.06032)
ob_cube_001.lineart.crease_threshold = 0.0
ob_cylinder_004.location = (0.2974, 6.601e-08, -0.4913)
ob_cylinder_004.rotation_euler = (0.0, -0.5178, 0.0)
ob_cylinder_004.scale = (-0.04439, -0.04439, -0.04439)
ob_cylinder_004.lineart.crease_threshold = 0.0

# ---- collection membership
col_collection.objects.link(ob_cube)
col_collection.objects.link(ob_cylinder)
col_collection.objects.link(ob_cylinder_001)
col_collection.objects.link(ob_cylinder_003)
col_collection.objects.link(ob_cylinder_002)
col_collection.objects.link(ob_cube_001)
col_collection.objects.link(ob_cylinder_004)

# ---- scene / render settings (as saved in the file)
scene.frame_start = 1; scene.frame_end = 250; scene.frame_set(1)
scene.render.engine = 'BLENDER_EEVEE_NEXT'
scene.cycles.use_denoising = False
scene.cycles.samples = 128
scene.cycles.sampling_pattern = 'TABULATED_SOBOL'
scene.cycles.use_adaptive_sampling = False
scene.cycles.use_light_tree = False
scene.view_settings.view_transform = 'Filmic'
bpy.context.view_layer.update()

# ---- added for rendering (the .blend has no active camera and no usable light): camera, sun
cam_auto = bpy.data.cameras.new('AutoCamera')
cam_auto.lens = 50.0
cam_auto.sensor_width = 36.0
cam_auto.clip_end = 1000.0
ob_auto_camera = bpy.data.objects.new('AutoCamera', cam_auto)
scene.collection.objects.link(ob_auto_camera)
ob_auto_camera.location = (5.7084, -6.84365, 4.60465)
ob_auto_camera.rotation_euler = (1.09748, -7.21219e-08, 0.694738)
scene.camera = ob_auto_camera
light_auto_sun = bpy.data.lights.new('AutoSun', 'SUN')
light_auto_sun.energy = 3.0
light_auto_sun.angle = 0.0523599
ob_auto_sun = bpy.data.objects.new('AutoSun', light_auto_sun)
scene.collection.objects.link(ob_auto_sun)
ob_auto_sun.rotation_euler = (0.872665, 0.174533, 0.523599)
bpy.context.view_layer.update()

